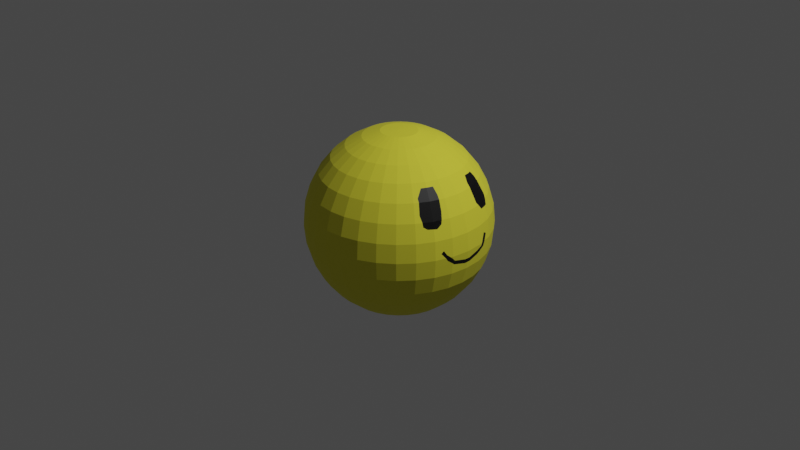 # Source: stressball.blend  (saved by Blender 2.93.21; exported with 4.5.12 LTS)
import bpy
from mathutils import Matrix  # noqa: F401  (used for matrix-valued properties, if any)

bpy.ops.wm.read_factory_settings(use_empty=True)
scene = bpy.context.scene
scene.name = 'Scene'

# ---- collections
col_collection = bpy.data.collections.new('Collection'); scene.collection.children.link(col_collection)

# ---- materials (node trees are filled in below, after node groups)
mat_yello = bpy.data.materials.new('yello')
mat_yello.use_transparent_shadow = False
mat_black = bpy.data.materials.new('black')
mat_black.use_transparent_shadow = False

# ---- material node trees
mat_yello.use_nodes = True; mat_yello.node_tree.nodes.clear()
_N = mat_yello.node_tree.nodes; _L = mat_yello.node_tree.links
n0 = _N.new('ShaderNodeBsdfPrincipled'); n0.name = 'Principled BSDF'; n0.location = (10, 300)
n0.distribution = 'GGX'
n0.subsurface_method = 'BURLEY'
n0.inputs[0].default_value = (0.8, 0.7551, 0.04049, 1.0)
n0.inputs[2].default_value = 0.8605
n0.inputs[3].default_value = 1.45
n0.inputs[27].default_value = (0.0, 0.0, 0.0, 1.0)
n0.inputs[28].default_value = 1.0
n1 = _N.new('ShaderNodeOutputMaterial'); n1.name = 'Material Output'; n1.location = (300, 300)
_L.new(n0.outputs[0], n1.inputs[0])
n1.is_active_output = True
mat_black.use_nodes = True; mat_black.node_tree.nodes.clear()
_N = mat_black.node_tree.nodes; _L = mat_black.node_tree.links
n0 = _N.new('ShaderNodeBsdfPrincipled'); n0.name = 'Principled BSDF'; n0.location = (10, 300)
n0.distribution = 'GGX'
n0.subsurface_method = 'BURLEY'
n0.inputs[0].default_value = (0.008076, 0.008076, 0.008076, 1.0)
n0.inputs[1].default_value = 0.5
n0.inputs[3].default_value = 1.45
n0.inputs[27].default_value = (0.0, 0.0, 0.0, 1.0)
n0.inputs[28].default_value = 1.0
n1 = _N.new('ShaderNodeOutputMaterial'); n1.name = 'Material Output'; n1.location = (300, 300)
_L.new(n0.outputs[0], n1.inputs[0])
n1.is_active_output = True

# ---- world
world_world = bpy.data.worlds.new('World'); scene.world = world_world
world_world.use_nodes = True; world_world.node_tree.nodes.clear()
_N = world_world.node_tree.nodes; _L = world_world.node_tree.links
n0 = _N.new('ShaderNodeOutputWorld'); n0.name = 'World Output'; n0.location = (300, 300)
n1 = _N.new('ShaderNodeBackground'); n1.name = 'Background'; n1.location = (10, 300)
n1.inputs[0].default_value = (0.05088, 0.05088, 0.05088, 1.0)
_L.new(n1.outputs[0], n0.inputs[0])
n0.is_active_output = True
world_world.color = (0.05088, 0.05088, 0.05088)
world_world.use_sun_shadow = False
world_world.sun_shadow_jitter_overblur = 0.0

# ---- cameras
cam_camera = bpy.data.cameras.new('Camera')
cam_camera.clip_end = 100.0
cam_camera.ortho_scale = 7.314

# ---- lights
light_light = bpy.data.lights.new('Light', 'POINT')
light_light.transmission_factor = 0.0
light_light.energy = 1000.0
light_light.shadow_soft_size = 0.1
light_light.shadow_maximum_resolution = 0.006
light_light.use_absolute_resolution = True

# ---- meshes
me_sphere = bpy.data.meshes.new('Sphere')
me_sphere.from_pydata([(6.519e-09, 0.1886, 0.9634), (5.402e-08, 0.3699, 0.9084), (8.289e-08, 0.537, 0.8175), (4.284e-08, 0.6834, 0.6952), (5.96e-08, 0.8036, 0.5462), (8.941e-08, 0.8929, 0.3763), (2.775e-07, 0.9479, 0.1918), (1.173e-07, 0.8036, -0.5462), (5.402e-08, 0.6834, -0.6952), (9.593e-08, 0.537, -0.8175), (0.03679, 0.1849, 0.9634), (0.07216, 0.3628, 0.9084), (0.1048, 0.5266, 0.8175), (0.1333, 0.6703, 0.6952), (0.1568, 0.7882, 0.5462), (0.1742, 0.8758, 0.3763), (0.1849, 0.9297, 0.1918), (0.1886, 0.9479, 7.032e-09), (0.1849, 0.9297, -0.1918), (0.1742, 0.8758, -0.3763), (0.1568, 0.7882, -0.5462), (0.1333, 0.6703, -0.6952), (0.1048, 0.5266, -0.8175), (0.07216, 0.3628, -0.9084), (0.03679, 0.1849, -0.9634), (0.07216, 0.1742, 0.9634), (0.1415, 0.3417, 0.9084), (0.2055, 0.4961, 0.8175), (0.2615, 0.6314, 0.6952), (0.3075, 0.7425, 0.5462), (0.3417, 0.825, 0.3763), (0.3628, 0.8758, 0.1918), (0.3699, 0.8929, 7.079e-09), (0.3628, 0.8758, -0.1918), (0.3417, 0.825, -0.3763), (0.3075, 0.7425, -0.5462), (0.2615, 0.6314, -0.6952), (0.2055, 0.4961, -0.8175), (0.1415, 0.3417, -0.9084), (0.07216, 0.1742, -0.9634), (0.1048, 0.1568, 0.9634), (0.2055, 0.3075, 0.9084), (0.2983, 0.4465, 0.8175), (0.3797, 0.5682, 0.6952), (0.4465, 0.6682, 0.5462), (0.4961, 0.7425, 0.3763), (0.5266, 0.7882, 0.1918), (0.537, 0.8036, 7.079e-09), (0.5266, 0.7882, -0.1918), (0.4961, 0.7425, -0.3763), (0.4465, 0.6682, -0.5462), (0.3797, 0.5682, -0.6952), (0.2983, 0.4465, -0.8175), (0.2055, 0.3075, -0.9084), (0.1048, 0.1568, -0.9634), (0.1333, 0.1333, 0.9634), (0.2615, 0.2615, 0.9084), (0.3797, 0.3797, 0.8175), (0.4833, 0.4833, 0.6952), (0.5682, 0.5682, 0.5462), (0.6314, 0.6314, 0.3763), (0.6703, 0.6703, 0.1918), (0.6834, 0.6834, 7.079e-09), (0.6703, 0.6703, -0.1918), (0.6314, 0.6314, -0.3763), (0.5682, 0.5682, -0.5462), (0.4833, 0.4833, -0.6952), (0.3797, 0.3797, -0.8175), (0.2615, 0.2615, -0.9084), (0.1333, 0.1333, -0.9634), (0.1568, 0.1048, 0.9634), (0.3075, 0.2055, 0.9084), (0.4465, 0.2983, 0.8175), (0.5682, 0.3797, 0.6952), (0.6682, 0.4465, 0.5462), (0.7425, 0.4961, 0.3763), (0.7882, 0.5266, 0.1918), (0.8036, 0.537, 7.079e-09), (0.7882, 0.5266, -0.1918), (0.7425, 0.4961, -0.3763), (0.6682, 0.4465, -0.5462), (0.5682, 0.3797, -0.6952), (0.4465, 0.2983, -0.8175), (0.3075, 0.2055, -0.9084), (0.1568, 0.1048, -0.9634), (0.1742, 0.07216, 0.9634), (0.3417, 0.1415, 0.9084), (0.4961, 0.2055, 0.8175), (0.6314, 0.2615, 0.6952), (0.7425, 0.3075, 0.5462), (0.825, 0.3417, 0.3763), (0.8758, 0.3628, 0.1918), (0.8929, 0.3699, 7.079e-09), (0.8758, 0.3628, -0.1918), (0.825, 0.3417, -0.3763), (0.7425, 0.3075, -0.5462), (0.6314, 0.2615, -0.6952), (0.4961, 0.2055, -0.8175), (0.3417, 0.1415, -0.9084), (0.1742, 0.07216, -0.9634), (0.1849, 0.03679, 0.9634), (0.3628, 0.07216, 0.9084), (0.5266, 0.1048, 0.8175), (0.6703, 0.1333, 0.6952), (0.7882, 0.1568, 0.5462), (0.8758, 0.1742, 0.3763), (0.9297, 0.1849, 0.1918), (0.9479, 0.1886, 7.079e-09), (0.9297, 0.1849, -0.1918), (0.8758, 0.1742, -0.3763), (0.7882, 0.1568, -0.5462), (0.6703, 0.1333, -0.6952), (0.5266, 0.1048, -0.8175), (0.3628, 0.07216, -0.9084), (0.1849, 0.03679, -0.9634), (0.1886, -1.006e-07, 0.9634), (0.3699, -9.983e-08, 0.9084), (0.537, -8.773e-08, 0.8175), (0.6834, -7.469e-08, 0.6952), (0.8036, -3.744e-08, 0.5462), (0.8929, -7.469e-08, 0.3763), (0.9479, -7.841e-08, 0.1918), (0.9665, -1.008e-07, 7.079e-09), (0.9479, -1.399e-07, -0.1918), (0.8929, -1.119e-07, -0.3763), (0.8036, -9.332e-08, -0.5462), (0.6834, -8.959e-08, -0.6952), (0.537, -7.376e-08, -0.8175), (0.3699, -9.145e-08, -0.9084), (0.1886, -8.838e-08, -0.9634), (0.1849, -0.03679, 0.9634), (0.3628, -0.07216, 0.9084), (0.5266, -0.1048, 0.8175), (0.6703, -0.1333, 0.6952), (0.7882, -0.1568, 0.5462), (0.8758, -0.1742, 0.3763), (0.9297, -0.1849, 0.1918), (0.9479, -0.1886, 7.079e-09), (0.9297, -0.1849, -0.1918), (0.8758, -0.1742, -0.3763), (0.7882, -0.1568, -0.5462), (0.6703, -0.1333, -0.6952), (0.5266, -0.1048, -0.8175), (0.3628, -0.07216, -0.9084), (0.1849, -0.03679, -0.9634), (0.1742, -0.07216, 0.9634), (0.3417, -0.1415, 0.9084), (0.4961, -0.2055, 0.8175), (0.6314, -0.2615, 0.6952), (0.7425, -0.3075, 0.5462), (0.825, -0.3417, 0.3763), (0.8758, -0.3628, 0.1918), (0.8929, -0.3699, 7.079e-09), (0.8758, -0.3628, -0.1918), (0.825, -0.3417, -0.3763), (0.7425, -0.3075, -0.5462), (0.6314, -0.2615, -0.6952), (0.4961, -0.2055, -0.8175), (0.3417, -0.1415, -0.9084), (0.1742, -0.07216, -0.9634), (0.1568, -0.1048, 0.9634), (0.3075, -0.2055, 0.9084), (0.4465, -0.2983, 0.8175), (0.5682, -0.3797, 0.6952), (0.6682, -0.4465, 0.5462), (0.7425, -0.4961, 0.3763), (0.7882, -0.5266, 0.1918), (0.8036, -0.537, 7.079e-09), (0.7882, -0.5266, -0.1918), (0.7425, -0.4961, -0.3763), (0.6682, -0.4465, -0.5462), (0.5682, -0.3797, -0.6952), (0.4465, -0.2983, -0.8175), (0.3075, -0.2055, -0.9084), (0.1568, -0.1048, -0.9634), (0.1333, -0.1333, 0.9634), (0.2615, -0.2615, 0.9084), (0.3797, -0.3797, 0.8175), (0.4833, -0.4833, 0.6952), (0.5682, -0.5682, 0.5462), (0.6314, -0.6314, 0.3763), (0.6703, -0.6703, 0.1918), (0.6834, -0.6834, 7.079e-09), (0.6703, -0.6703, -0.1918), (0.6314, -0.6314, -0.3763), (0.5682, -0.5682, -0.5462), (0.4833, -0.4833, -0.6952), (0.3797, -0.3797, -0.8175), (0.2615, -0.2615, -0.9084), (0.1333, -0.1333, -0.9634), (0.1048, -0.1568, 0.9634), (0.2055, -0.3075, 0.9084), (0.2983, -0.4465, 0.8175), (0.3797, -0.5682, 0.6952), (0.4465, -0.6682, 0.5462), (0.4961, -0.7425, 0.3763), (0.5266, -0.7882, 0.1918), (0.537, -0.8036, 7.079e-09), (0.5266, -0.7882, -0.1918), (0.4961, -0.7425, -0.3763), (0.4465, -0.6682, -0.5462), (0.3797, -0.5682, -0.6952), (0.2983, -0.4465, -0.8175), (0.2055, -0.3075, -0.9084), (0.1048, -0.1568, -0.9634), (0.07216, -0.1742, 0.9634), (0.1415, -0.3417, 0.9084), (0.2055, -0.4961, 0.8175), (0.2615, -0.6314, 0.6952), (0.3075, -0.7425, 0.5462), (0.3417, -0.825, 0.3763), (0.3628, -0.8758, 0.1918), (0.3699, -0.8929, 7.079e-09), (0.3628, -0.8758, -0.1918), (0.3417, -0.825, -0.3763), (0.3075, -0.7425, -0.5462), (0.2615, -0.6314, -0.6952), (0.2055, -0.4961, -0.8175), (0.1415, -0.3417, -0.9084), (0.07216, -0.1742, -0.9634), (0.03679, -0.1849, 0.9634), (0.07216, -0.3628, 0.9084), (0.1048, -0.5266, 0.8175), (0.1333, -0.6703, 0.6952), (0.1568, -0.7882, 0.5462), (0.1742, -0.8758, 0.3763), (0.1849, -0.9297, 0.1918), (0.1886, -0.9479, 7.079e-09), (0.1849, -0.9297, -0.1918), (0.1742, -0.8758, -0.3763), (0.1568, -0.7882, -0.5462), (0.1333, -0.6703, -0.6952), (0.1048, -0.5266, -0.8175), (0.07216, -0.3628, -0.9084), (0.03679, -0.1849, -0.9634), (-3.016e-08, -0.1886, 0.9634), (-3.009e-08, -0.3699, 0.9084), (-6.811e-09, -0.537, 0.8175), (-1.147e-08, -0.6834, 0.6952), (2.392e-08, -0.8036, 0.5462), (-2.078e-08, -0.8929, 0.3763), (-9.901e-08, -0.9479, 0.1918), (-1.065e-07, -0.9665, 7.079e-09), (-1.549e-07, -0.9479, -0.1918), (-6.735e-08, -0.8929, -0.3763), (-3.568e-08, -0.8036, -0.5462), (-2.451e-08, -0.6834, -0.6952), (6.398e-10, -0.537, -0.8175), (-1.799e-08, -0.3699, -0.9084), (5.762e-09, -0.1886, -0.9634), (-0.03679, -0.1849, 0.9634), (-0.07216, -0.3628, 0.9084), (-0.1048, -0.5266, 0.8175), (-0.1333, -0.6703, 0.6952), (-0.1568, -0.7882, 0.5462), (-0.1742, -0.8758, 0.3763), (-0.1849, -0.9297, 0.1918), (-0.1886, -0.9479, 7.079e-09), (-0.1849, -0.9297, -0.1918), (-0.1742, -0.8758, -0.3763), (-0.1568, -0.7882, -0.5462), (-0.1333, -0.6703, -0.6952), (-0.1048, -0.5266, -0.8175), (-0.07216, -0.3628, -0.9084), (-0.03679, -0.1849, -0.9634), (-0.07216, -0.1742, 0.9634), (-0.1415, -0.3417, 0.9084), (-0.2055, -0.4961, 0.8175), (-0.2615, -0.6314, 0.6952), (-0.3075, -0.7425, 0.5462), (-0.3417, -0.825, 0.3763), (-0.3628, -0.8758, 0.1918), (-0.3699, -0.8929, 7.079e-09), (-0.3628, -0.8758, -0.1918), (-0.3417, -0.825, -0.3763), (-0.3075, -0.7425, -0.5462), (-0.2615, -0.6314, -0.6952), (-0.2055, -0.4961, -0.8175), (-0.1415, -0.3417, -0.9084), (-0.07216, -0.1742, -0.9634), (-0.1048, -0.1568, 0.9634), (-0.2055, -0.3075, 0.9084), (-0.2983, -0.4465, 0.8175), (-0.3797, -0.5682, 0.6952), (-0.4465, -0.6682, 0.5462), (-0.4961, -0.7425, 0.3763), (-0.5266, -0.7882, 0.1918), (-0.537, -0.8036, 7.079e-09), (-0.5266, -0.7882, -0.1918), (-0.4961, -0.7425, -0.3763), (-0.4465, -0.6682, -0.5462), (-0.3797, -0.5682, -0.6952), (-0.2983, -0.4465, -0.8175), (-0.2055, -0.3075, -0.9084), (-0.1048, -0.1568, -0.9634), (-0.1333, -0.1333, 0.9634), (-0.2615, -0.2615, 0.9084), (-0.3797, -0.3797, 0.8175), (-0.4833, -0.4833, 0.6952), (-0.5682, -0.5682, 0.5462), (-0.6314, -0.6314, 0.3763), (-0.6703, -0.6703, 0.1918), (-0.6834, -0.6834, 7.079e-09), (-0.6703, -0.6703, -0.1918), (-0.6314, -0.6314, -0.3763), (-0.5682, -0.5682, -0.5462), (-0.4833, -0.4833, -0.6952), (-0.3797, -0.3797, -0.8175), (-0.2615, -0.2615, -0.9084), (-0.1333, -0.1333, -0.9634), (-0.1568, -0.1048, 0.9634), (-0.3075, -0.2055, 0.9084), (-0.4465, -0.2983, 0.8175), (-0.5682, -0.3797, 0.6952), (-0.6682, -0.4465, 0.5462), (-0.7425, -0.4961, 0.3763), (-0.7882, -0.5266, 0.1918), (-0.8036, -0.537, 7.079e-09), (-0.7882, -0.5266, -0.1918), (-0.7425, -0.4961, -0.3763), (-0.6682, -0.4465, -0.5462), (-0.5682, -0.3797, -0.6952), (-0.4465, -0.2983, -0.8175), (-0.3075, -0.2055, -0.9084), (-0.1568, -0.1048, -0.9634), (6.924e-08, -6.05e-08, 0.97), (-0.1742, -0.07216, 0.9634), (-0.3417, -0.1415, 0.9084), (-0.4961, -0.2055, 0.8175), (-0.6314, -0.2615, 0.6952), (-0.7425, -0.3075, 0.5462), (-0.825, -0.3417, 0.3763), (-0.8758, -0.3628, 0.1918), (-0.8929, -0.3699, 7.079e-09), (-0.8758, -0.3628, -0.1918), (-0.825, -0.3417, -0.3763), (-0.7425, -0.3075, -0.5462), (-0.6314, -0.2615, -0.6952), (-0.4961, -0.2055, -0.8175), (-0.3417, -0.1415, -0.9084), (-0.1742, -0.07216, -0.9634), (-0.1849, -0.03679, 0.9634), (-0.3628, -0.07216, 0.9084), (-0.5266, -0.1048, 0.8175), (-0.6703, -0.1333, 0.6952), (-0.7882, -0.1568, 0.5462), (-0.8758, -0.1742, 0.3763), (-0.9297, -0.1849, 0.1918), (-0.9479, -0.1886, 7.079e-09), (-0.9297, -0.1849, -0.1918), (-0.8758, -0.1742, -0.3763), (-0.7882, -0.1568, -0.5462), (-0.6703, -0.1333, -0.6952), (-0.5266, -0.1048, -0.8175), (-0.3628, -0.07216, -0.9084), (-0.1849, -0.03679, -0.9634), (-0.1886, -7.776e-08, 0.9634), (-0.3699, -4.395e-08, 0.9084), (-0.537, -5.327e-08, 0.8175), (-0.6834, -2.626e-08, 0.6952), (-0.8036, -4.116e-08, 0.5462), (-0.8929, 1.099e-08, 0.3763), (-0.9479, 1.526e-07, 0.1918), (-0.9665, 1.507e-07, 7.079e-09), (-0.9479, 1.824e-07, -0.1918), (-0.8929, 4.638e-08, -0.3763), (-0.8036, -3.908e-09, -0.5462), (-0.6834, -2.253e-08, -0.6952), (-0.537, -5.699e-08, -0.8175), (-0.3699, -4.395e-08, -0.9084), (-0.1886, -7.305e-08, -0.9634), (-0.1849, 0.03679, 0.9634), (-0.3628, 0.07216, 0.9084), (-0.5266, 0.1048, 0.8175), (-0.6703, 0.1333, 0.6952), (-0.7882, 0.1568, 0.5462), (-0.8758, 0.1742, 0.3763), (-0.9297, 0.1849, 0.1918), (-0.9479, 0.1886, 7.079e-09), (-0.9297, 0.1849, -0.1918), (-0.8758, 0.1742, -0.3763), (-0.7882, 0.1568, -0.5462), (-0.6703, 0.1333, -0.6952), (-0.5266, 0.1048, -0.8175), (-0.3628, 0.07216, -0.9084), (-0.1849, 0.03679, -0.9634), (-0.1742, 0.07216, 0.9634), (-0.3417, 0.1415, 0.9084), (-0.4961, 0.2055, 0.8175), (-0.6314, 0.2615, 0.6952), (-0.7425, 0.3075, 0.5462), (-0.825, 0.3417, 0.3763), (-0.8758, 0.3628, 0.1918), (-0.8929, 0.3699, 7.079e-09), (-0.8758, 0.3628, -0.1918), (-0.825, 0.3417, -0.3763), (-0.7425, 0.3075, -0.5462), (-0.6314, 0.2615, -0.6952), (-0.4961, 0.2055, -0.8175), (-0.3417, 0.1415, -0.9084), (-0.1742, 0.07216, -0.9634), (-0.1568, 0.1048, 0.9634), (-0.3075, 0.2055, 0.9084), (-0.4465, 0.2983, 0.8175), (-0.5682, 0.3797, 0.6952), (-0.6682, 0.4465, 0.5462), (-0.7425, 0.4961, 0.3763), (-0.7882, 0.5266, 0.1918), (-0.8036, 0.537, 7.079e-09), (-0.7882, 0.5266, -0.1918), (-0.7425, 0.4961, -0.3763), (-0.6682, 0.4465, -0.5462), (-0.5682, 0.3797, -0.6952), (-0.4465, 0.2983, -0.8175), (-0.3075, 0.2055, -0.9084), (-0.1568, 0.1048, -0.9634), (-0.1333, 0.1333, 0.9634), (-0.2615, 0.2615, 0.9084), (-0.3797, 0.3797, 0.8175), (-0.4833, 0.4833, 0.6952), (-0.5682, 0.5682, 0.5462), (-0.6314, 0.6314, 0.3763), (-0.6703, 0.6703, 0.1918), (-0.6834, 0.6834, 7.079e-09), (-0.6703, 0.6703, -0.1918), (-0.6314, 0.6314, -0.3763), (-0.5682, 0.5682, -0.5462), (-0.4833, 0.4833, -0.6952), (-0.3797, 0.3797, -0.8175), (-0.2615, 0.2615, -0.9084), (-0.1333, 0.1333, -0.9634), (-0.1048, 0.1568, 0.9634), (-0.2055, 0.3075, 0.9084), (-0.2983, 0.4465, 0.8175), (-0.3797, 0.5682, 0.6952), (-0.4465, 0.6682, 0.5462), (-0.4961, 0.7425, 0.3763), (-0.5266, 0.7882, 0.1918), (-0.537, 0.8036, 7.079e-09), (-0.5266, 0.7882, -0.1918), (-0.4961, 0.7425, -0.3763), (-0.4465, 0.6682, -0.5462), (-0.3797, 0.5682, -0.6952), (-0.2983, 0.4465, -0.8175), (-0.2055, 0.3075, -0.9084), (-0.1048, 0.1568, -0.9634), (-0.07216, 0.1742, 0.9634), (-0.1415, 0.3417, 0.9084), (-0.2055, 0.4961, 0.8175), (-0.2615, 0.6314, 0.6952), (-0.3075, 0.7425, 0.5462), (-0.3417, 0.825, 0.3763), (-0.3628, 0.8758, 0.1918), (-0.3699, 0.8929, 7.079e-09), (-0.3628, 0.8758, -0.1918), (-0.3417, 0.825, -0.3763), (-0.3075, 0.7425, -0.5462), (-0.2615, 0.6314, -0.6952), (-0.2055, 0.4961, -0.8175), (-0.1415, 0.3417, -0.9084), (-0.07216, 0.1742, -0.9634), (-0.03679, 0.1849, 0.9634), (-0.07216, 0.3628, 0.9084), (-0.1048, 0.5266, 0.8175), (-0.1333, 0.6703, 0.6952), (-0.1568, 0.7882, 0.5462), (-0.1742, 0.8758, 0.3763), (-0.1849, 0.9297, 0.1918), (-0.1886, 0.9479, 7.032e-09), (-0.1849, 0.9297, -0.1918), (-0.1742, 0.8758, -0.3763), (-0.1568, 0.7882, -0.5462), (-0.1333, 0.6703, -0.6952), (-0.1048, 0.5266, -0.8175), (-0.07216, 0.3628, -0.9084), (-0.03679, 0.1849, -0.9634), (1.487e-07, 0.9665, 6.722e-09), (2.605e-07, 0.9479, -0.1918), (1.059e-07, 0.8929, -0.3763), (3.696e-08, 0.3699, -0.9084), (3.65e-08, 0.1886, -0.9634), (4.959e-08, -8.324e-08, -0.97), (0.8515, -0.2543, 0.3763), (0.8443, -0.3497, 0.3062), (0.6921, -0.4018, 0.5462), (0.7713, -0.2124, 0.5462), (0.7755, -0.4342, 0.3763), (0.6636, -0.2749, 0.6521), (0.8558, -0.3167, 0.3014), (0.8594, -0.2678, 0.3375), (0.8204, -0.2309, 0.4461), (0.7379, -0.4358, 0.4383), (0.6841, -0.2107, 0.6508), (0.7427, -0.2068, 0.5824), (0.6379, -0.3248, 0.6509), (0.6684, -0.3936, 0.5771), (0.7884, -0.4358, 0.3355), (0.815, -0.4023, 0.3097), (0.6745, 0.2794, 0.6375), (0.7115, 0.3654, 0.5462), (0.7955, 0.3968, 0.3763), (0.8578, 0.2335, 0.3763), (0.8402, 0.348, 0.3211), (0.7765, 0.1953, 0.5462), (0.8501, 0.2125, 0.4021), (0.7696, 0.4063, 0.4114), (0.6782, 0.3535, 0.5898), (0.6543, 0.3226, 0.6342), (0.6924, 0.2114, 0.6407), (0.745, 0.1912, 0.5853), (0.8618, 0.2777, 0.3201), (0.8212, 0.3849, 0.319), (0.9383, 0.2205, 7.079e-09), (0.9221, 0.2738, 7.079e-09), (0.9252, -0.2635, 7.079e-09), (0.9407, -0.2123, 7.079e-09), (0.9458, -0.1881, -0.02281), (0.9408, -0.1871, -0.07526), (0.9451, 0.188, -0.03002), (0.9408, 0.1871, -0.07512), (0.9587, -1.171e-07, -0.08021), (0.9546, -1.259e-07, -0.123), (0.9387, 0.2117, -0.02227), (0.9226, 0.2558, -0.04973), (0.9456, -0.1601, -0.05326), (0.9556, -0.03012, -0.08174), (0.9513, -0.03022, -0.1263), (0.9409, -0.17, -0.09193), (0.9154, 0.2658, 0.09059), (0.9055, 0.306, 0.06793), (0.9557, 0.02874, -0.08211), (0.9475, 0.1392, -0.05444), (0.9425, 0.1502, -0.0956), (0.9507, 0.03696, -0.1254), (0.9283, -0.2424, -0.03318), (0.9121, -0.2802, 0.08013), (0.9265, -0.2491, 0.03028), (0.9061, -0.3081, 0.05547)], [], [(9, 8, 21, 22), (5, 4, 14, 15), (479, 9, 22, 23), (6, 5, 15, 16), (480, 479, 23, 24), (476, 6, 16, 17), (0, 325, 10), (481, 480, 24), (477, 476, 17, 18), (1, 0, 10, 11), (478, 477, 18, 19), (2, 1, 11, 12), (7, 478, 19, 20), (3, 2, 12, 13), (8, 7, 20, 21), (4, 3, 13, 14), (13, 12, 27, 28), (21, 20, 35, 36), (14, 13, 28, 29), (22, 21, 36, 37), (15, 14, 29, 30), (23, 22, 37, 38), (16, 15, 30, 31), (24, 23, 38, 39), (17, 16, 31, 32), (10, 325, 25), (481, 24, 39), (18, 17, 32, 33), (11, 10, 25, 26), (19, 18, 33, 34), (12, 11, 26, 27), (20, 19, 34, 35), (32, 31, 46, 47), (25, 325, 40), (481, 39, 54), (33, 32, 47, 48), (26, 25, 40, 41), (34, 33, 48, 49), (27, 26, 41, 42), (35, 34, 49, 50), (28, 27, 42, 43), (36, 35, 50, 51), (29, 28, 43, 44), (37, 36, 51, 52), (30, 29, 44, 45), (38, 37, 52, 53), (31, 30, 45, 46), (39, 38, 53, 54), (51, 50, 65, 66), (44, 43, 58, 59), (52, 51, 66, 67), (45, 44, 59, 60), (53, 52, 67, 68), (46, 45, 60, 61), (54, 53, 68, 69), (47, 46, 61, 62), (40, 325, 55), (481, 54, 69), (48, 47, 62, 63), (41, 40, 55, 56), (49, 48, 63, 64), (42, 41, 56, 57), (50, 49, 64, 65), (43, 42, 57, 58), (481, 69, 84), (63, 62, 77, 78), (56, 55, 70, 71), (64, 63, 78, 79), (57, 56, 71, 72), (65, 64, 79, 80), (58, 57, 72, 73), (66, 65, 80, 81), (59, 58, 73, 74), (67, 66, 81, 82), (60, 59, 74, 75), (68, 67, 82, 83), (61, 60, 75, 76), (69, 68, 83, 84), (62, 61, 76, 77), (55, 325, 70), (82, 81, 96, 97), (75, 74, 499, 505, 500), (83, 82, 97, 98), (76, 75, 500, 511, 502, 91), (84, 83, 98, 99), (77, 76, 91, 92), (70, 325, 85), (481, 84, 99), (78, 77, 92, 93), (71, 70, 85, 86), (79, 78, 93, 94), (72, 71, 86, 87), (80, 79, 94, 95), (73, 72, 87, 88), (81, 80, 95, 96), (74, 73, 88, 498, 507, 506, 499), (86, 85, 100, 101), (94, 93, 108, 109), (87, 86, 101, 102), (95, 94, 109, 110), (88, 87, 102, 103), (96, 95, 110, 111), (89, 498, 508, 509, 503), (97, 96, 111, 112), (90, 89, 503, 504, 501), (98, 97, 112, 113), (91, 502, 510, 501, 105, 106), (99, 98, 113, 114), (92, 91, 106, 107, 512, 528, 529, 513), (85, 325, 100), (481, 99, 114), (93, 92, 513, 523, 519, 108), (105, 104, 119, 120), (113, 112, 127, 128), (106, 105, 120, 121), (114, 113, 128, 129), (107, 106, 121, 122), (100, 325, 115), (481, 114, 129), (108, 519, 532, 533, 521, 123), (101, 100, 115, 116), (109, 108, 123, 124), (102, 101, 116, 117), (110, 109, 124, 125), (103, 102, 117, 118), (111, 110, 125, 126), (104, 103, 118, 119), (112, 111, 126, 127), (124, 123, 138, 139), (117, 116, 131, 132), (125, 124, 139, 140), (118, 117, 132, 133), (126, 125, 140, 141), (119, 118, 133, 134), (127, 126, 141, 142), (120, 119, 134, 135), (128, 127, 142, 143), (121, 120, 135, 136), (129, 128, 143, 144), (122, 121, 136, 137), (115, 325, 130), (481, 129, 144), (123, 521, 526, 527, 517, 138), (116, 115, 130, 131), (143, 142, 157, 158), (136, 135, 482, 489, 488, 483, 151), (144, 143, 158, 159), (137, 136, 151, 152, 514, 537, 535, 536, 515), (130, 325, 145), (481, 144, 159), (138, 517, 534, 514, 152, 153), (131, 130, 145, 146), (139, 138, 153, 154), (132, 131, 146, 147), (140, 139, 154, 155), (133, 132, 147, 148), (141, 140, 155, 156), (134, 133, 148, 487, 492, 493, 485), (142, 141, 156, 157), (135, 134, 485, 490, 482), (147, 146, 161, 162), (155, 154, 169, 170), (148, 147, 162, 163), (156, 155, 170, 171), (149, 487, 494, 495, 484), (157, 156, 171, 172), (150, 149, 484, 491, 486), (158, 157, 172, 173), (151, 483, 497, 496, 486, 165, 166), (159, 158, 173, 174), (152, 151, 166, 167), (145, 325, 160), (481, 159, 174), (153, 152, 167, 168), (146, 145, 160, 161), (154, 153, 168, 169), (166, 165, 180, 181), (174, 173, 188, 189), (167, 166, 181, 182), (160, 325, 175), (481, 174, 189), (168, 167, 182, 183), (161, 160, 175, 176), (169, 168, 183, 184), (162, 161, 176, 177), (170, 169, 184, 185), (163, 162, 177, 178), (171, 170, 185, 186), (164, 163, 178, 179), (172, 171, 186, 187), (165, 164, 179, 180), (173, 172, 187, 188), (185, 184, 199, 200), (178, 177, 192, 193), (186, 185, 200, 201), (179, 178, 193, 194), (187, 186, 201, 202), (180, 179, 194, 195), (188, 187, 202, 203), (181, 180, 195, 196), (189, 188, 203, 204), (182, 181, 196, 197), (175, 325, 190), (481, 189, 204), (183, 182, 197, 198), (176, 175, 190, 191), (184, 183, 198, 199), (177, 176, 191, 192), (204, 203, 218, 219), (197, 196, 211, 212), (190, 325, 205), (481, 204, 219), (198, 197, 212, 213), (191, 190, 205, 206), (199, 198, 213, 214), (192, 191, 206, 207), (200, 199, 214, 215), (193, 192, 207, 208), (201, 200, 215, 216), (194, 193, 208, 209), (202, 201, 216, 217), (195, 194, 209, 210), (203, 202, 217, 218), (196, 195, 210, 211), (216, 215, 230, 231), (209, 208, 223, 224), (217, 216, 231, 232), (210, 209, 224, 225), (218, 217, 232, 233), (211, 210, 225, 226), (219, 218, 233, 234), (212, 211, 226, 227), (205, 325, 220), (481, 219, 234), (213, 212, 227, 228), (206, 205, 220, 221), (214, 213, 228, 229), (207, 206, 221, 222), (215, 214, 229, 230), (208, 207, 222, 223), (220, 325, 235), (481, 234, 249), (228, 227, 242, 243), (221, 220, 235, 236), (229, 228, 243, 244), (222, 221, 236, 237), (230, 229, 244, 245), (223, 222, 237, 238), (231, 230, 245, 246), (224, 223, 238, 239), (232, 231, 246, 247), (225, 224, 239, 240), (233, 232, 247, 248), (226, 225, 240, 241), (234, 233, 248, 249), (227, 226, 241, 242), (239, 238, 253, 254), (247, 246, 261, 262), (240, 239, 254, 255), (248, 247, 262, 263), (241, 240, 255, 256), (249, 248, 263, 264), (242, 241, 256, 257), (235, 325, 250), (481, 249, 264), (243, 242, 257, 258), (236, 235, 250, 251), (244, 243, 258, 259), (237, 236, 251, 252), (245, 244, 259, 260), (238, 237, 252, 253), (246, 245, 260, 261), (258, 257, 272, 273), (251, 250, 265, 266), (259, 258, 273, 274), (252, 251, 266, 267), (260, 259, 274, 275), (253, 252, 267, 268), (261, 260, 275, 276), (254, 253, 268, 269), (262, 261, 276, 277), (255, 254, 269, 270), (263, 262, 277, 278), (256, 255, 270, 271), (264, 263, 278, 279), (257, 256, 271, 272), (250, 325, 265), (481, 264, 279), (277, 276, 291, 292), (270, 269, 284, 285), (278, 277, 292, 293), (271, 270, 285, 286), (279, 278, 293, 294), (272, 271, 286, 287), (265, 325, 280), (481, 279, 294), (273, 272, 287, 288), (266, 265, 280, 281), (274, 273, 288, 289), (267, 266, 281, 282), (275, 274, 289, 290), (268, 267, 282, 283), (276, 275, 290, 291), (269, 268, 283, 284), (281, 280, 295, 296), (289, 288, 303, 304), (282, 281, 296, 297), (290, 289, 304, 305), (283, 282, 297, 298), (291, 290, 305, 306), (284, 283, 298, 299), (292, 291, 306, 307), (285, 284, 299, 300), (293, 292, 307, 308), (286, 285, 300, 301), (294, 293, 308, 309), (287, 286, 301, 302), (280, 325, 295), (481, 294, 309), (288, 287, 302, 303), (300, 299, 314, 315), (308, 307, 322, 323), (301, 300, 315, 316), (309, 308, 323, 324), (302, 301, 316, 317), (295, 325, 310), (481, 309, 324), (303, 302, 317, 318), (296, 295, 310, 311), (304, 303, 318, 319), (297, 296, 311, 312), (305, 304, 319, 320), (298, 297, 312, 313), (306, 305, 320, 321), (299, 298, 313, 314), (307, 306, 321, 322), (319, 318, 334, 335), (312, 311, 327, 328), (320, 319, 335, 336), (313, 312, 328, 329), (321, 320, 336, 337), (314, 313, 329, 330), (322, 321, 337, 338), (315, 314, 330, 331), (323, 322, 338, 339), (316, 315, 331, 332), (324, 323, 339, 340), (317, 316, 332, 333), (310, 325, 326), (481, 324, 340), (318, 317, 333, 334), (311, 310, 326, 327), (339, 338, 353, 354), (332, 331, 346, 347), (340, 339, 354, 355), (333, 332, 347, 348), (326, 325, 341), (481, 340, 355), (334, 333, 348, 349), (327, 326, 341, 342), (335, 334, 349, 350), (328, 327, 342, 343), (336, 335, 350, 351), (329, 328, 343, 344), (337, 336, 351, 352), (330, 329, 344, 345), (338, 337, 352, 353), (331, 330, 345, 346), (351, 350, 365, 366), (344, 343, 358, 359), (352, 351, 366, 367), (345, 344, 359, 360), (353, 352, 367, 368), (346, 345, 360, 361), (354, 353, 368, 369), (347, 346, 361, 362), (355, 354, 369, 370), (348, 347, 362, 363), (341, 325, 356), (481, 355, 370), (349, 348, 363, 364), (342, 341, 356, 357), (350, 349, 364, 365), (343, 342, 357, 358), (370, 369, 384, 385), (363, 362, 377, 378), (356, 325, 371), (481, 370, 385), (364, 363, 378, 379), (357, 356, 371, 372), (365, 364, 379, 380), (358, 357, 372, 373), (366, 365, 380, 381), (359, 358, 373, 374), (367, 366, 381, 382), (360, 359, 374, 375), (368, 367, 382, 383), (361, 360, 375, 376), (369, 368, 383, 384), (362, 361, 376, 377), (374, 373, 388, 389), (382, 381, 396, 397), (375, 374, 389, 390), (383, 382, 397, 398), (376, 375, 390, 391), (384, 383, 398, 399), (377, 376, 391, 392), (385, 384, 399, 400), (378, 377, 392, 393), (371, 325, 386), (481, 385, 400), (379, 378, 393, 394), (372, 371, 386, 387), (380, 379, 394, 395), (373, 372, 387, 388), (381, 380, 395, 396), (393, 392, 407, 408), (386, 325, 401), (481, 400, 415), (394, 393, 408, 409), (387, 386, 401, 402), (395, 394, 409, 410), (388, 387, 402, 403), (396, 395, 410, 411), (389, 388, 403, 404), (397, 396, 411, 412), (390, 389, 404, 405), (398, 397, 412, 413), (391, 390, 405, 406), (399, 398, 413, 414), (392, 391, 406, 407), (400, 399, 414, 415), (412, 411, 426, 427), (405, 404, 419, 420), (413, 412, 427, 428), (406, 405, 420, 421), (414, 413, 428, 429), (407, 406, 421, 422), (415, 414, 429, 430), (408, 407, 422, 423), (401, 325, 416), (481, 415, 430), (409, 408, 423, 424), (402, 401, 416, 417), (410, 409, 424, 425), (403, 402, 417, 418), (411, 410, 425, 426), (404, 403, 418, 419), (416, 325, 431), (481, 430, 445), (424, 423, 438, 439), (417, 416, 431, 432), (425, 424, 439, 440), (418, 417, 432, 433), (426, 425, 440, 441), (419, 418, 433, 434), (427, 426, 441, 442), (420, 419, 434, 435), (428, 427, 442, 443), (421, 420, 435, 436), (429, 428, 443, 444), (422, 421, 436, 437), (430, 429, 444, 445), (423, 422, 437, 438), (435, 434, 449, 450), (443, 442, 457, 458), (436, 435, 450, 451), (444, 443, 458, 459), (437, 436, 451, 452), (445, 444, 459, 460), (438, 437, 452, 453), (431, 325, 446), (481, 445, 460), (439, 438, 453, 454), (432, 431, 446, 447), (440, 439, 454, 455), (433, 432, 447, 448), (441, 440, 455, 456), (434, 433, 448, 449), (442, 441, 456, 457), (454, 453, 468, 469), (447, 446, 461, 462), (455, 454, 469, 470), (448, 447, 462, 463), (456, 455, 470, 471), (449, 448, 463, 464), (457, 456, 471, 472), (450, 449, 464, 465), (458, 457, 472, 473), (451, 450, 465, 466), (459, 458, 473, 474), (452, 451, 466, 467), (460, 459, 474, 475), (453, 452, 467, 468), (446, 325, 461), (481, 460, 475), (473, 472, 8, 9), (466, 465, 4, 5), (474, 473, 9, 479), (467, 466, 5, 6), (475, 474, 479, 480), (468, 467, 6, 476), (461, 325, 0), (481, 475, 480), (469, 468, 476, 477), (462, 461, 0, 1), (470, 469, 477, 478), (463, 462, 1, 2), (471, 470, 478, 7), (464, 463, 2, 3), (472, 471, 7, 8), (465, 464, 3, 4), (483, 488, 489, 482, 150), (482, 490, 485, 149, 150), (486, 491, 484, 164, 165), (485, 493, 492, 487, 149), (484, 495, 494, 487, 148, 163, 164), (486, 496, 497, 483, 150), (501, 504, 503, 104, 105), (500, 505, 499, 89, 90), (499, 506, 507, 498, 89), (503, 509, 508, 498, 88, 103, 104), (501, 510, 502, 90), (502, 511, 500, 90), (519, 523, 513, 512, 522, 518), (518, 522, 512, 107), (517, 527, 526, 521, 520, 525, 524, 516), (516, 524, 525, 520, 122, 137), (513, 529, 528, 512), (521, 533, 532, 519, 518, 531, 530, 520), (520, 530, 531, 518, 107, 122), (514, 534, 517, 516, 515), (515, 516, 137), (515, 536, 535, 537, 514)])
me_sphere.polygons.foreach_set('material_index', [0, 0, 0, 0, 0, 0, 0, 0, 0, 0, 0, 0, 0, 0, 0, 0, 0, 0, 0, 0, 0, 0, 0, 0, 0, 0, 0, 0, 0, 0, 0, 0, 0, 0, 0, 0, 0, 0, 0, 0, 0, 0, 0, 0, 0, 0, 0, 0, 0, 0, 0, 0, 0, 0, 0, 0, 0, 0, 0, 0, 0, 0, 0, 0, 0, 0, 0, 0, 0, 0, 0, 0, 0, 0, 0, 0, 0, 0, 0, 0, 0, 0, 0, 0, 0, 0, 0, 0, 0, 0, 0, 0, 0, 0, 0, 0, 0, 0, 0, 0, 0, 0, 1, 0, 1, 0, 0, 0, 0, 0, 0, 0, 0, 0, 0, 0, 0, 0, 0, 0, 0, 0, 0, 0, 0, 0, 0, 0, 0, 0, 0, 0, 0, 0, 0, 0, 0, 0, 0, 0, 0, 0, 0, 0, 0, 0, 0, 0, 0, 0, 0, 0, 0, 0, 0, 0, 0, 0, 0, 0, 0, 0, 0, 0, 1, 0, 1, 0, 0, 0, 0, 0, 0, 0, 0, 0, 0, 0, 0, 0, 0, 0, 0, 0, 0, 0, 0, 0, 0, 0, 0, 0, 0, 0, 0, 0, 0, 0, 0, 0, 0, 0, 0, 0, 0, 0, 0, 0, 0, 0, 0, 0, 0, 0, 0, 0, 0, 0, 0, 0, 0, 0, 0, 0, 0, 0, 0, 0, 0, 0, 0, 0, 0, 0, 0, 0, 0, 0, 0, 0, 0, 0, 0, 0, 0, 0, 0, 0, 0, 0, 0, 0, 0, 0, 0, 0, 0, 0, 0, 0, 0, 0, 0, 0, 0, 0, 0, 0, 0, 0, 0, 0, 0, 0, 0, 0, 0, 0, 0, 0, 0, 0, 0, 0, 0, 0, 0, 0, 0, 0, 0, 0, 0, 0, 0, 0, 0, 0, 0, 0, 0, 0, 0, 0, 0, 0, 0, 0, 0, 0, 0, 0, 0, 0, 0, 0, 0, 0, 0, 0, 0, 0, 0, 0, 0, 0, 0, 0, 0, 0, 0, 0, 0, 0, 0, 0, 0, 0, 0, 0, 0, 0, 0, 0, 0, 0, 0, 0, 0, 0, 0, 0, 0, 0, 0, 0, 0, 0, 0, 0, 0, 0, 0, 0, 0, 0, 0, 0, 0, 0, 0, 0, 0, 0, 0, 0, 0, 0, 0, 0, 0, 0, 0, 0, 0, 0, 0, 0, 0, 0, 0, 0, 0, 0, 0, 0, 0, 0, 0, 0, 0, 0, 0, 0, 0, 0, 0, 0, 0, 0, 0, 0, 0, 0, 0, 0, 0, 0, 0, 0, 0, 0, 0, 0, 0, 0, 0, 0, 0, 0, 0, 0, 0, 0, 0, 0, 0, 0, 0, 0, 0, 0, 0, 0, 0, 0, 0, 0, 0, 0, 0, 0, 0, 0, 0, 0, 0, 0, 0, 0, 0, 0, 0, 0, 0, 0, 0, 0, 0, 0, 0, 0, 0, 0, 0, 0, 0, 0, 0, 0, 0, 0, 0, 0, 0, 0, 0, 0, 0, 0, 0, 0, 0, 0, 0, 0, 0, 0, 0, 0, 0, 0, 0, 0, 0, 0, 0, 0, 0, 0, 0, 0, 1, 1, 0, 1, 0, 1, 0, 1, 1, 0, 1, 1, 1, 0, 1, 0, 1, 1, 0, 1, 0, 1])
_uv = me_sphere.uv_layers.new(name='UVMap')
_uv.uv.foreach_set('vector', [0.75, 0.1875, 0.75, 0.25, 0.7188, 0.25, 0.7188, 0.1875, 0.75, 0.625, 0.75, 0.6875, 0.7188, 0.6875, 0.7188, 0.625, 0.75, 0.125, 0.75, 0.1875, 0.7188, 0.1875, 0.7188, 0.125, 0.75, 0.5625, 0.75, 0.625, 0.7188, 0.625, 0.7188, 0.5625, 0.75, 0.0625, 0.75, 0.125, 0.7188, 0.125, 0.7188, 0.0625, 0.75, 0.5, 0.75, 0.5625, 0.7188, 0.5625, 0.7188, 0.5, 0.75, 0.9375, 0.7344, 1.0, 0.7188, 0.9375, 0.7344, 0.0, 0.75, 0.0625, 0.7188, 0.0625, 0.75, 0.4375, 0.75, 0.5, 0.7188, 0.5, 0.7188, 0.4375, 0.75, 0.875, 0.75, 0.9375, 0.7188, 0.9375, 0.7188, 0.875, 0.75, 0.375, 0.75, 0.4375, 0.7188, 0.4375, 0.7188, 0.375, 0.75, 0.8125, 0.75, 0.875, 0.7188, 0.875, 0.7188, 0.8125, 0.75, 0.3125, 0.75, 0.375, 0.7188, 0.375, 0.7188, 0.3125, 0.75, 0.75, 0.75, 0.8125, 0.7188, 0.8125, 0.7188, 0.75, 0.75, 0.25, 0.75, 0.3125, 0.7188, 0.3125, 0.7188, 0.25, 0.75, 0.6875, 0.75, 0.75, 0.7188, 0.75, 0.7188, 0.6875, 0.7188, 0.75, 0.7188, 0.8125, 0.6875, 0.8125, 0.6875, 0.75, 0.7188, 0.25, 0.7188, 0.3125, 0.6875, 0.3125, 0.6875, 0.25, 0.7188, 0.6875, 0.7188, 0.75, 0.6875, 0.75, 0.6875, 0.6875, 0.7188, 0.1875, 0.7188, 0.25, 0.6875, 0.25, 0.6875, 0.1875, 0.7188, 0.625, 0.7188, 0.6875, 0.6875, 0.6875, 0.6875, 0.625, 0.7188, 0.125, 0.7188, 0.1875, 0.6875, 0.1875, 0.6875, 0.125, 0.7188, 0.5625, 0.7188, 0.625, 0.6875, 0.625, 0.6875, 0.5625, 0.7188, 0.0625, 0.7188, 0.125, 0.6875, 0.125, 0.6875, 0.0625, 0.7188, 0.5, 0.7188, 0.5625, 0.6875, 0.5625, 0.6875, 0.5, 0.7188, 0.9375, 0.7031, 1.0, 0.6875, 0.9375, 0.7031, 0.0, 0.7188, 0.0625, 0.6875, 0.0625, 0.7188, 0.4375, 0.7188, 0.5, 0.6875, 0.5, 0.6875, 0.4375, 0.7188, 0.875, 0.7188, 0.9375, 0.6875, 0.9375, 0.6875, 0.875, 0.7188, 0.375, 0.7188, 0.4375, 0.6875, 0.4375, 0.6875, 0.375, 0.7188, 0.8125, 0.7188, 0.875, 0.6875, 0.875, 0.6875, 0.8125, 0.7188, 0.3125, 0.7188, 0.375, 0.6875, 0.375, 0.6875, 0.3125, 0.6875, 0.5, 0.6875, 0.5625, 0.6562, 0.5625, 0.6562, 0.5, 0.6875, 0.9375, 0.6719, 1.0, 0.6562, 0.9375, 0.6719, 0.0, 0.6875, 0.0625, 0.6562, 0.0625, 0.6875, 0.4375, 0.6875, 0.5, 0.6562, 0.5, 0.6562, 0.4375, 0.6875, 0.875, 0.6875, 0.9375, 0.6562, 0.9375, 0.6562, 0.875, 0.6875, 0.375, 0.6875, 0.4375, 0.6562, 0.4375, 0.6562, 0.375, 0.6875, 0.8125, 0.6875, 0.875, 0.6562, 0.875, 0.6562, 0.8125, 0.6875, 0.3125, 0.6875, 0.375, 0.6562, 0.375, 0.6562, 0.3125, 0.6875, 0.75, 0.6875, 0.8125, 0.6562, 0.8125, 0.6562, 0.75, 0.6875, 0.25, 0.6875, 0.3125, 0.6562, 0.3125, 0.6562, 0.25, 0.6875, 0.6875, 0.6875, 0.75, 0.6562, 0.75, 0.6562, 0.6875, 0.6875, 0.1875, 0.6875, 0.25, 0.6562, 0.25, 0.6562, 0.1875, 0.6875, 0.625, 0.6875, 0.6875, 0.6562, 0.6875, 0.6562, 0.625, 0.6875, 0.125, 0.6875, 0.1875, 0.6562, 0.1875, 0.6562, 0.125, 0.6875, 0.5625, 0.6875, 0.625, 0.6562, 0.625, 0.6562, 0.5625, 0.6875, 0.0625, 0.6875, 0.125, 0.6562, 0.125, 0.6562, 0.0625, 0.6562, 0.25, 0.6562, 0.3125, 0.625, 0.3125, 0.625, 0.25, 0.6562, 0.6875, 0.6562, 0.75, 0.625, 0.75, 0.625, 0.6875, 0.6562, 0.1875, 0.6562, 0.25, 0.625, 0.25, 0.625, 0.1875, 0.6562, 0.625, 0.6562, 0.6875, 0.625, 0.6875, 0.625, 0.625, 0.6562, 0.125, 0.6562, 0.1875, 0.625, 0.1875, 0.625, 0.125, 0.6562, 0.5625, 0.6562, 0.625, 0.625, 0.625, 0.625, 0.5625, 0.6562, 0.0625, 0.6562, 0.125, 0.625, 0.125, 0.625, 0.0625, 0.6562, 0.5, 0.6562, 0.5625, 0.625, 0.5625, 0.625, 0.5, 0.6562, 0.9375, 0.6406, 1.0, 0.625, 0.9375, 0.6406, 0.0, 0.6562, 0.0625, 0.625, 0.0625, 0.6562, 0.4375, 0.6562, 0.5, 0.625, 0.5, 0.625, 0.4375, 0.6562, 0.875, 0.6562, 0.9375, 0.625, 0.9375, 0.625, 0.875, 0.6562, 0.375, 0.6562, 0.4375, 0.625, 0.4375, 0.625, 0.375, 0.6562, 0.8125, 0.6562, 0.875, 0.625, 0.875, 0.625, 0.8125, 0.6562, 0.3125, 0.6562, 0.375, 0.625, 0.375, 0.625, 0.3125, 0.6562, 0.75, 0.6562, 0.8125, 0.625, 0.8125, 0.625, 0.75, 0.6094, 0.0, 0.625, 0.0625, 0.5937, 0.0625, 0.625, 0.4375, 0.625, 0.5, 0.5938, 0.5, 0.5938, 0.4375, 0.625, 0.875, 0.625, 0.9375, 0.5937, 0.9375, 0.5937, 0.875, 0.625, 0.375, 0.625, 0.4375, 0.5938, 0.4375, 0.5938, 0.375, 0.625, 0.8125, 0.625, 0.875, 0.5937, 0.875, 0.5938, 0.8125, 0.625, 0.3125, 0.625, 0.375, 0.5938, 0.375, 0.5938, 0.3125, 0.625, 0.75, 0.625, 0.8125, 0.5938, 0.8125, 0.5938, 0.75, 0.625, 0.25, 0.625, 0.3125, 0.5938, 0.3125, 0.5938, 0.25, 0.625, 0.6875, 0.625, 0.75, 0.5938, 0.75, 0.5938, 0.6875, 0.625, 0.1875, 0.625, 0.25, 0.5938, 0.25, 0.5938, 0.1875, 0.625, 0.625, 0.625, 0.6875, 0.5938, 0.6875, 0.5938, 0.625, 0.625, 0.125, 0.625, 0.1875, 0.5938, 0.1875, 0.5938, 0.125, 0.625, 0.5625, 0.625, 0.625, 0.5938, 0.625, 0.5938, 0.5625, 0.625, 0.0625, 0.625, 0.125, 0.5938, 0.125, 0.5937, 0.0625, 0.625, 0.5, 0.625, 0.5625, 0.5938, 0.5625, 0.5938, 0.5, 0.625, 0.9375, 0.6094, 1.0, 0.5937, 0.9375, 0.5938, 0.1875, 0.5938, 0.25, 0.5625, 0.25, 0.5625, 0.1875, 0.5938, 0.625, 0.5938, 0.6875, 0.5755, 0.6875, 0.5773, 0.6379, 0.5737, 0.625, 0.5938, 0.125, 0.5938, 0.1875, 0.5625, 0.1875, 0.5625, 0.125, 0.5938, 0.5625, 0.5938, 0.625, 0.5737, 0.625, 0.5698, 0.6056, 0.5625, 0.6063, 0.5625, 0.5625, 0.5937, 0.0625, 0.5938, 0.125, 0.5625, 0.125, 0.5625, 0.0625, 0.5938, 0.5, 0.5938, 0.5625, 0.5625, 0.5625, 0.5625, 0.5, 0.5937, 0.9375, 0.5781, 1.0, 0.5625, 0.9375, 0.5781, 0.0, 0.5937, 0.0625, 0.5625, 0.0625, 0.5938, 0.4375, 0.5938, 0.5, 0.5625, 0.5, 0.5625, 0.4375, 0.5937, 0.875, 0.5937, 0.9375, 0.5625, 0.9375, 0.5625, 0.875, 0.5938, 0.375, 0.5938, 0.4375, 0.5625, 0.4375, 0.5625, 0.375, 0.5938, 0.8125, 0.5937, 0.875, 0.5625, 0.875, 0.5625, 0.8125, 0.5938, 0.3125, 0.5938, 0.375, 0.5625, 0.375, 0.5625, 0.3125, 0.5938, 0.75, 0.5938, 0.8125, 0.5625, 0.8125, 0.5625, 0.75, 0.5938, 0.25, 0.5938, 0.3125, 0.5625, 0.3125, 0.5625, 0.25, 0.5938, 0.6875, 0.5938, 0.75, 0.5625, 0.75, 0.5625, 0.7258, 0.5729, 0.7244, 0.5765, 0.7058, 0.5755, 0.6875, 0.5625, 0.875, 0.5625, 0.9375, 0.5312, 0.9375, 0.5312, 0.875, 0.5625, 0.375, 0.5625, 0.4375, 0.5312, 0.4375, 0.5312, 0.375, 0.5625, 0.8125, 0.5625, 0.875, 0.5312, 0.875, 0.5312, 0.8125, 0.5625, 0.3125, 0.5625, 0.375, 0.5312, 0.375, 0.5312, 0.3125, 0.5625, 0.75, 0.5625, 0.8125, 0.5312, 0.8125, 0.5312, 0.75, 0.5625, 0.25, 0.5625, 0.3125, 0.5312, 0.3125, 0.5312, 0.25, 0.5625, 0.6875, 0.5625, 0.7258, 0.5472, 0.7271, 0.54, 0.7039, 0.5392, 0.6875, 0.5625, 0.1875, 0.5625, 0.25, 0.5312, 0.25, 0.5312, 0.1875, 0.5625, 0.625, 0.5625, 0.6875, 0.5392, 0.6875, 0.539, 0.6345, 0.5423, 0.625, 0.5625, 0.125, 0.5625, 0.1875, 0.5312, 0.1875, 0.5312, 0.125, 0.5625, 0.5625, 0.5625, 0.6063, 0.5496, 0.606, 0.5423, 0.625, 0.5312, 0.625, 0.5312, 0.5625, 0.5625, 0.0625, 0.5625, 0.125, 0.5312, 0.125, 0.5312, 0.0625, 0.5625, 0.5, 0.5625, 0.5625, 0.5312, 0.5625, 0.5312, 0.5, 0.5367, 0.5, 0.545, 0.5295, 0.5519, 0.5221, 0.5459, 0.5, 0.5625, 0.9375, 0.5469, 1.0, 0.5312, 0.9375, 0.5469, 0.0, 0.5625, 0.0625, 0.5312, 0.0625, 0.5625, 0.4375, 0.5625, 0.5, 0.5459, 0.5, 0.5431, 0.4838, 0.5312, 0.4755, 0.5312, 0.4375, 0.5312, 0.625, 0.5312, 0.6875, 0.5, 0.6875, 0.5, 0.625, 0.5312, 0.125, 0.5312, 0.1875, 0.5, 0.1875, 0.5, 0.125, 0.5312, 0.5625, 0.5312, 0.625, 0.5, 0.625, 0.5, 0.5625, 0.5312, 0.0625, 0.5312, 0.125, 0.5, 0.125, 0.5, 0.0625, 0.5312, 0.5, 0.5312, 0.5625, 0.5, 0.5625, 0.5, 0.5, 0.5312, 0.9375, 0.5156, 1.0, 0.5, 0.9375, 0.5156, 0.0, 0.5312, 0.0625, 0.5, 0.0625, 0.5312, 0.4375, 0.5312, 0.4755, 0.5251, 0.4688, 0.5062, 0.4592, 0.5, 0.4599, 0.5, 0.4375, 0.5312, 0.875, 0.5312, 0.9375, 0.5, 0.9375, 0.5, 0.875, 0.5312, 0.375, 0.5312, 0.4375, 0.5, 0.4375, 0.5, 0.375, 0.5312, 0.8125, 0.5312, 0.875, 0.5, 0.875, 0.5, 0.8125, 0.5312, 0.3125, 0.5312, 0.375, 0.5, 0.375, 0.5, 0.3125, 0.5312, 0.75, 0.5312, 0.8125, 0.5, 0.8125, 0.5, 0.75, 0.5312, 0.25, 0.5312, 0.3125, 0.5, 0.3125, 0.5, 0.25, 0.5312, 0.6875, 0.5312, 0.75, 0.5, 0.75, 0.5, 0.6875, 0.5312, 0.1875, 0.5312, 0.25, 0.5, 0.25, 0.5, 0.1875, 0.5, 0.375, 0.5, 0.4375, 0.4688, 0.4375, 0.4687, 0.375, 0.5, 0.8125, 0.5, 0.875, 0.4687, 0.875, 0.4687, 0.8125, 0.5, 0.3125, 0.5, 0.375, 0.4687, 0.375, 0.4687, 0.3125, 0.5, 0.75, 0.5, 0.8125, 0.4687, 0.8125, 0.4688, 0.75, 0.5, 0.25, 0.5, 0.3125, 0.4687, 0.3125, 0.4688, 0.25, 0.5, 0.6875, 0.5, 0.75, 0.4688, 0.75, 0.4687, 0.6875, 0.5, 0.1875, 0.5, 0.25, 0.4688, 0.25, 0.4687, 0.1875, 0.5, 0.625, 0.5, 0.6875, 0.4687, 0.6875, 0.4688, 0.625, 0.5, 0.125, 0.5, 0.1875, 0.4687, 0.1875, 0.4687, 0.125, 0.5, 0.5625, 0.5, 0.625, 0.4688, 0.625, 0.4688, 0.5625, 0.5, 0.0625, 0.5, 0.125, 0.4687, 0.125, 0.4687, 0.0625, 0.5, 0.5, 0.5, 0.5625, 0.4688, 0.5625, 0.4687, 0.5, 0.5, 0.9375, 0.4844, 1.0, 0.4687, 0.9375, 0.4844, 0.0, 0.5, 0.0625, 0.4687, 0.0625, 0.5, 0.4375, 0.5, 0.4599, 0.4949, 0.4589, 0.4716, 0.47, 0.4688, 0.4755, 0.4688, 0.4375, 0.5, 0.875, 0.5, 0.9375, 0.4687, 0.9375, 0.4687, 0.875, 0.4687, 0.125, 0.4687, 0.1875, 0.4375, 0.1875, 0.4375, 0.125, 0.4688, 0.5625, 0.4688, 0.625, 0.4538, 0.625, 0.4519, 0.6119, 0.4436, 0.5996, 0.4375, 0.6013, 0.4375, 0.5625, 0.4687, 0.0625, 0.4687, 0.125, 0.4375, 0.125, 0.4375, 0.0625, 0.4687, 0.5, 0.4688, 0.5625, 0.4375, 0.5625, 0.4375, 0.5, 0.4558, 0.5, 0.4479, 0.5181, 0.4526, 0.5261, 0.4582, 0.5099, 0.4646, 0.5, 0.4687, 0.9375, 0.4531, 1.0, 0.4375, 0.9375, 0.4531, 0.0, 0.4687, 0.0625, 0.4375, 0.0625, 0.4688, 0.4375, 0.4688, 0.4755, 0.4593, 0.4892, 0.4558, 0.5, 0.4375, 0.5, 0.4375, 0.4375, 0.4687, 0.875, 0.4687, 0.9375, 0.4375, 0.9375, 0.4375, 0.875, 0.4687, 0.375, 0.4688, 0.4375, 0.4375, 0.4375, 0.4375, 0.375, 0.4687, 0.8125, 0.4687, 0.875, 0.4375, 0.875, 0.4375, 0.8125, 0.4687, 0.3125, 0.4687, 0.375, 0.4375, 0.375, 0.4375, 0.3125, 0.4688, 0.75, 0.4687, 0.8125, 0.4375, 0.8125, 0.4375, 0.75, 0.4688, 0.25, 0.4687, 0.3125, 0.4375, 0.3125, 0.4375, 0.25, 0.4687, 0.6875, 0.4688, 0.75, 0.4375, 0.75, 0.4375, 0.7319, 0.4524, 0.7314, 0.4568, 0.7026, 0.4572, 0.6875, 0.4687, 0.1875, 0.4688, 0.25, 0.4375, 0.25, 0.4375, 0.1875, 0.4688, 0.625, 0.4687, 0.6875, 0.4572, 0.6875, 0.4563, 0.6507, 0.4538, 0.625, 0.4375, 0.8125, 0.4375, 0.875, 0.4062, 0.875, 0.4062, 0.8125, 0.4375, 0.3125, 0.4375, 0.375, 0.4062, 0.375, 0.4062, 0.3125, 0.4375, 0.75, 0.4375, 0.8125, 0.4062, 0.8125, 0.4062, 0.75, 0.4375, 0.25, 0.4375, 0.3125, 0.4062, 0.3125, 0.4062, 0.25, 0.4375, 0.6875, 0.4375, 0.7319, 0.4251, 0.7314, 0.4154, 0.7004, 0.4163, 0.6875, 0.4375, 0.1875, 0.4375, 0.25, 0.4062, 0.25, 0.4062, 0.1875, 0.4375, 0.625, 0.4375, 0.6875, 0.4163, 0.6875, 0.4151, 0.6478, 0.4188, 0.625, 0.4375, 0.125, 0.4375, 0.1875, 0.4062, 0.1875, 0.4062, 0.125, 0.4375, 0.5625, 0.4375, 0.6013, 0.427, 0.6024, 0.4196, 0.6112, 0.4188, 0.625, 0.4062, 0.625, 0.4062, 0.5625, 0.4375, 0.0625, 0.4375, 0.125, 0.4062, 0.125, 0.4062, 0.0625, 0.4375, 0.5, 0.4375, 0.5625, 0.4062, 0.5625, 0.4062, 0.5, 0.4375, 0.9375, 0.4219, 1.0, 0.4062, 0.9375, 0.4219, 0.0, 0.4375, 0.0625, 0.4062, 0.0625, 0.4375, 0.4375, 0.4375, 0.5, 0.4062, 0.5, 0.4062, 0.4375, 0.4375, 0.875, 0.4375, 0.9375, 0.4062, 0.9375, 0.4062, 0.875, 0.4375, 0.375, 0.4375, 0.4375, 0.4062, 0.4375, 0.4062, 0.375, 0.4062, 0.5625, 0.4062, 0.625, 0.375, 0.625, 0.375, 0.5625, 0.4062, 0.0625, 0.4062, 0.125, 0.375, 0.125, 0.375, 0.0625, 0.4062, 0.5, 0.4062, 0.5625, 0.375, 0.5625, 0.375, 0.5, 0.4062, 0.9375, 0.3906, 1.0, 0.375, 0.9375, 0.3906, 0.0, 0.4062, 0.0625, 0.375, 0.0625, 0.4062, 0.4375, 0.4062, 0.5, 0.375, 0.5, 0.375, 0.4375, 0.4062, 0.875, 0.4062, 0.9375, 0.375, 0.9375, 0.375, 0.875, 0.4062, 0.375, 0.4062, 0.4375, 0.375, 0.4375, 0.375, 0.375, 0.4062, 0.8125, 0.4062, 0.875, 0.375, 0.875, 0.375, 0.8125, 0.4062, 0.3125, 0.4062, 0.375, 0.375, 0.375, 0.375, 0.3125, 0.4062, 0.75, 0.4062, 0.8125, 0.375, 0.8125, 0.375, 0.75, 0.4062, 0.25, 0.4062, 0.3125, 0.375, 0.3125, 0.375, 0.25, 0.4062, 0.6875, 0.4062, 0.75, 0.375, 0.75, 0.375, 0.6875, 0.4062, 0.1875, 0.4062, 0.25, 0.375, 0.25, 0.375, 0.1875, 0.4062, 0.625, 0.4062, 0.6875, 0.375, 0.6875, 0.375, 0.625, 0.4062, 0.125, 0.4062, 0.1875, 0.375, 0.1875, 0.375, 0.125, 0.375, 0.3125, 0.375, 0.375, 0.3438, 0.375, 0.3438, 0.3125, 0.375, 0.75, 0.375, 0.8125, 0.3438, 0.8125, 0.3438, 0.75, 0.375, 0.25, 0.375, 0.3125, 0.3438, 0.3125, 0.3438, 0.25, 0.375, 0.6875, 0.375, 0.75, 0.3438, 0.75, 0.3438, 0.6875, 0.375, 0.1875, 0.375, 0.25, 0.3438, 0.25, 0.3438, 0.1875, 0.375, 0.625, 0.375, 0.6875, 0.3438, 0.6875, 0.3438, 0.625, 0.375, 0.125, 0.375, 0.1875, 0.3438, 0.1875, 0.3438, 0.125, 0.375, 0.5625, 0.375, 0.625, 0.3438, 0.625, 0.3438, 0.5625, 0.375, 0.0625, 0.375, 0.125, 0.3438, 0.125, 0.3437, 0.0625, 0.375, 0.5, 0.375, 0.5625, 0.3438, 0.5625, 0.3437, 0.5, 0.375, 0.9375, 0.3594, 1.0, 0.3437, 0.9375, 0.3594, 0.0, 0.375, 0.0625, 0.3437, 0.0625, 0.375, 0.4375, 0.375, 0.5, 0.3437, 0.5, 0.3438, 0.4375, 0.375, 0.875, 0.375, 0.9375, 0.3437, 0.9375, 0.3438, 0.875, 0.375, 0.375, 0.375, 0.4375, 0.3438, 0.4375, 0.3438, 0.375, 0.375, 0.8125, 0.375, 0.875, 0.3438, 0.875, 0.3438, 0.8125, 0.3437, 0.0625, 0.3438, 0.125, 0.3125, 0.125, 0.3125, 0.0625, 0.3437, 0.5, 0.3438, 0.5625, 0.3125, 0.5625, 0.3125, 0.5, 0.3437, 0.9375, 0.3281, 1.0, 0.3125, 0.9375, 0.3281, 0.0, 0.3437, 0.0625, 0.3125, 0.0625, 0.3438, 0.4375, 0.3437, 0.5, 0.3125, 0.5, 0.3125, 0.4375, 0.3438, 0.875, 0.3437, 0.9375, 0.3125, 0.9375, 0.3125, 0.875, 0.3438, 0.375, 0.3438, 0.4375, 0.3125, 0.4375, 0.3125, 0.375, 0.3438, 0.8125, 0.3438, 0.875, 0.3125, 0.875, 0.3125, 0.8125, 0.3438, 0.3125, 0.3438, 0.375, 0.3125, 0.375, 0.3125, 0.3125, 0.3438, 0.75, 0.3438, 0.8125, 0.3125, 0.8125, 0.3125, 0.75, 0.3438, 0.25, 0.3438, 0.3125, 0.3125, 0.3125, 0.3125, 0.25, 0.3438, 0.6875, 0.3438, 0.75, 0.3125, 0.75, 0.3125, 0.6875, 0.3438, 0.1875, 0.3438, 0.25, 0.3125, 0.25, 0.3125, 0.1875, 0.3438, 0.625, 0.3438, 0.6875, 0.3125, 0.6875, 0.3125, 0.625, 0.3438, 0.125, 0.3438, 0.1875, 0.3125, 0.1875, 0.3125, 0.125, 0.3438, 0.5625, 0.3438, 0.625, 0.3125, 0.625, 0.3125, 0.5625, 0.3125, 0.25, 0.3125, 0.3125, 0.2812, 0.3125, 0.2812, 0.25, 0.3125, 0.6875, 0.3125, 0.75, 0.2812, 0.75, 0.2812, 0.6875, 0.3125, 0.1875, 0.3125, 0.25, 0.2812, 0.25, 0.2812, 0.1875, 0.3125, 0.625, 0.3125, 0.6875, 0.2812, 0.6875, 0.2812, 0.625, 0.3125, 0.125, 0.3125, 0.1875, 0.2812, 0.1875, 0.2812, 0.125, 0.3125, 0.5625, 0.3125, 0.625, 0.2812, 0.625, 0.2812, 0.5625, 0.3125, 0.0625, 0.3125, 0.125, 0.2812, 0.125, 0.2812, 0.0625, 0.3125, 0.5, 0.3125, 0.5625, 0.2812, 0.5625, 0.2812, 0.5, 0.3125, 0.9375, 0.2969, 1.0, 0.2812, 0.9375, 0.2969, 0.0, 0.3125, 0.0625, 0.2812, 0.0625, 0.3125, 0.4375, 0.3125, 0.5, 0.2812, 0.5, 0.2812, 0.4375, 0.3125, 0.875, 0.3125, 0.9375, 0.2812, 0.9375, 0.2812, 0.875, 0.3125, 0.375, 0.3125, 0.4375, 0.2812, 0.4375, 0.2812, 0.375, 0.3125, 0.8125, 0.3125, 0.875, 0.2812, 0.875, 0.2812, 0.8125, 0.3125, 0.3125, 0.3125, 0.375, 0.2812, 0.375, 0.2812, 0.3125, 0.3125, 0.75, 0.3125, 0.8125, 0.2812, 0.8125, 0.2812, 0.75, 0.2812, 0.9375, 0.2656, 1.0, 0.25, 0.9375, 0.2656, 0.0, 0.2812, 0.0625, 0.25, 0.0625, 0.2812, 0.4375, 0.2812, 0.5, 0.25, 0.5, 0.25, 0.4375, 0.2812, 0.875, 0.2812, 0.9375, 0.25, 0.9375, 0.25, 0.875, 0.2812, 0.375, 0.2812, 0.4375, 0.25, 0.4375, 0.25, 0.375, 0.2812, 0.8125, 0.2812, 0.875, 0.25, 0.875, 0.25, 0.8125, 0.2812, 0.3125, 0.2812, 0.375, 0.25, 0.375, 0.25, 0.3125, 0.2812, 0.75, 0.2812, 0.8125, 0.25, 0.8125, 0.25, 0.75, 0.2812, 0.25, 0.2812, 0.3125, 0.25, 0.3125, 0.25, 0.25, 0.2812, 0.6875, 0.2812, 0.75, 0.25, 0.75, 0.25, 0.6875, 0.2812, 0.1875, 0.2812, 0.25, 0.25, 0.25, 0.25, 0.1875, 0.2812, 0.625, 0.2812, 0.6875, 0.25, 0.6875, 0.25, 0.625, 0.2812, 0.125, 0.2812, 0.1875, 0.25, 0.1875, 0.25, 0.125, 0.2812, 0.5625, 0.2812, 0.625, 0.25, 0.625, 0.25, 0.5625, 0.2812, 0.0625, 0.2812, 0.125, 0.25, 0.125, 0.25, 0.0625, 0.2812, 0.5, 0.2812, 0.5625, 0.25, 0.5625, 0.25, 0.5, 0.25, 0.6875, 0.25, 0.75, 0.2188, 0.75, 0.2188, 0.6875, 0.25, 0.1875, 0.25, 0.25, 0.2188, 0.25, 0.2188, 0.1875, 0.25, 0.625, 0.25, 0.6875, 0.2188, 0.6875, 0.2188, 0.625, 0.25, 0.125, 0.25, 0.1875, 0.2188, 0.1875, 0.2188, 0.125, 0.25, 0.5625, 0.25, 0.625, 0.2188, 0.625, 0.2188, 0.5625, 0.25, 0.0625, 0.25, 0.125, 0.2188, 0.125, 0.2188, 0.0625, 0.25, 0.5, 0.25, 0.5625, 0.2188, 0.5625, 0.2187, 0.5, 0.25, 0.9375, 0.2344, 1.0, 0.2188, 0.9375, 0.2344, 0.0, 0.25, 0.0625, 0.2188, 0.0625, 0.25, 0.4375, 0.25, 0.5, 0.2187, 0.5, 0.2188, 0.4375, 0.25, 0.875, 0.25, 0.9375, 0.2188, 0.9375, 0.2188, 0.875, 0.25, 0.375, 0.25, 0.4375, 0.2188, 0.4375, 0.2188, 0.375, 0.25, 0.8125, 0.25, 0.875, 0.2188, 0.875, 0.2188, 0.8125, 0.25, 0.3125, 0.25, 0.375, 0.2188, 0.375, 0.2188, 0.3125, 0.25, 0.75, 0.25, 0.8125, 0.2188, 0.8125, 0.2188, 0.75, 0.25, 0.25, 0.25, 0.3125, 0.2188, 0.3125, 0.2188, 0.25, 0.2188, 0.4375, 0.2187, 0.5, 0.1875, 0.5, 0.1875, 0.4375, 0.2188, 0.875, 0.2188, 0.9375, 0.1875, 0.9375, 0.1875, 0.875, 0.2188, 0.375, 0.2188, 0.4375, 0.1875, 0.4375, 0.1875, 0.375, 0.2188, 0.8125, 0.2188, 0.875, 0.1875, 0.875, 0.1875, 0.8125, 0.2188, 0.3125, 0.2188, 0.375, 0.1875, 0.375, 0.1875, 0.3125, 0.2188, 0.75, 0.2188, 0.8125, 0.1875, 0.8125, 0.1875, 0.75, 0.2188, 0.25, 0.2188, 0.3125, 0.1875, 0.3125, 0.1875, 0.25, 0.2188, 0.6875, 0.2188, 0.75, 0.1875, 0.75, 0.1875, 0.6875, 0.2188, 0.1875, 0.2188, 0.25, 0.1875, 0.25, 0.1875, 0.1875, 0.2188, 0.625, 0.2188, 0.6875, 0.1875, 0.6875, 0.1875, 0.625, 0.2188, 0.125, 0.2188, 0.1875, 0.1875, 0.1875, 0.1875, 0.125, 0.2188, 0.5625, 0.2188, 0.625, 0.1875, 0.625, 0.1875, 0.5625, 0.2188, 0.0625, 0.2188, 0.125, 0.1875, 0.125, 0.1875, 0.0625, 0.2187, 0.5, 0.2188, 0.5625, 0.1875, 0.5625, 0.1875, 0.5, 0.2188, 0.9375, 0.2031, 1.0, 0.1875, 0.9375, 0.2031, 0.0, 0.2188, 0.0625, 0.1875, 0.0625, 0.1875, 0.1875, 0.1875, 0.25, 0.1563, 0.25, 0.1562, 0.1875, 0.1875, 0.625, 0.1875, 0.6875, 0.1563, 0.6875, 0.1563, 0.625, 0.1875, 0.125, 0.1875, 0.1875, 0.1562, 0.1875, 0.1563, 0.125, 0.1875, 0.5625, 0.1875, 0.625, 0.1563, 0.625, 0.1563, 0.5625, 0.1875, 0.0625, 0.1875, 0.125, 0.1563, 0.125, 0.1563, 0.0625, 0.1875, 0.5, 0.1875, 0.5625, 0.1563, 0.5625, 0.1562, 0.5, 0.1875, 0.9375, 0.1719, 1.0, 0.1563, 0.9375, 0.1719, 0.0, 0.1875, 0.0625, 0.1563, 0.0625, 0.1875, 0.4375, 0.1875, 0.5, 0.1562, 0.5, 0.1563, 0.4375, 0.1875, 0.875, 0.1875, 0.9375, 0.1563, 0.9375, 0.1563, 0.875, 0.1875, 0.375, 0.1875, 0.4375, 0.1563, 0.4375, 0.1562, 0.375, 0.1875, 0.8125, 0.1875, 0.875, 0.1563, 0.875, 0.1562, 0.8125, 0.1875, 0.3125, 0.1875, 0.375, 0.1562, 0.375, 0.1563, 0.3125, 0.1875, 0.75, 0.1875, 0.8125, 0.1562, 0.8125, 0.1563, 0.75, 0.1875, 0.25, 0.1875, 0.3125, 0.1563, 0.3125, 0.1563, 0.25, 0.1875, 0.6875, 0.1875, 0.75, 0.1563, 0.75, 0.1563, 0.6875, 0.1563, 0.875, 0.1563, 0.9375, 0.125, 0.9375, 0.125, 0.875, 0.1562, 0.375, 0.1563, 0.4375, 0.125, 0.4375, 0.125, 0.375, 0.1562, 0.8125, 0.1563, 0.875, 0.125, 0.875, 0.125, 0.8125, 0.1563, 0.3125, 0.1562, 0.375, 0.125, 0.375, 0.125, 0.3125, 0.1563, 0.75, 0.1562, 0.8125, 0.125, 0.8125, 0.125, 0.75, 0.1563, 0.25, 0.1563, 0.3125, 0.125, 0.3125, 0.125, 0.25, 0.1563, 0.6875, 0.1563, 0.75, 0.125, 0.75, 0.125, 0.6875, 0.1562, 0.1875, 0.1563, 0.25, 0.125, 0.25, 0.125, 0.1875, 0.1563, 0.625, 0.1563, 0.6875, 0.125, 0.6875, 0.125, 0.625, 0.1563, 0.125, 0.1562, 0.1875, 0.125, 0.1875, 0.125, 0.125, 0.1563, 0.5625, 0.1563, 0.625, 0.125, 0.625, 0.125, 0.5625, 0.1563, 0.0625, 0.1563, 0.125, 0.125, 0.125, 0.125, 0.0625, 0.1562, 0.5, 0.1563, 0.5625, 0.125, 0.5625, 0.125, 0.5, 0.1563, 0.9375, 0.1406, 1.0, 0.125, 0.9375, 0.1406, 0.0, 0.1563, 0.0625, 0.125, 0.0625, 0.1563, 0.4375, 0.1562, 0.5, 0.125, 0.5, 0.125, 0.4375, 0.125, 0.625, 0.125, 0.6875, 0.09375, 0.6875, 0.09375, 0.625, 0.125, 0.125, 0.125, 0.1875, 0.09375, 0.1875, 0.09375, 0.125, 0.125, 0.5625, 0.125, 0.625, 0.09375, 0.625, 0.09375, 0.5625, 0.125, 0.0625, 0.125, 0.125, 0.09375, 0.125, 0.09375, 0.0625, 0.125, 0.5, 0.125, 0.5625, 0.09375, 0.5625, 0.09375, 0.5, 0.125, 0.9375, 0.1094, 1.0, 0.09375, 0.9375, 0.1094, 0.0, 0.125, 0.0625, 0.09375, 0.0625, 0.125, 0.4375, 0.125, 0.5, 0.09375, 0.5, 0.09375, 0.4375, 0.125, 0.875, 0.125, 0.9375, 0.09375, 0.9375, 0.09375, 0.875, 0.125, 0.375, 0.125, 0.4375, 0.09375, 0.4375, 0.09375, 0.375, 0.125, 0.8125, 0.125, 0.875, 0.09375, 0.875, 0.09375, 0.8125, 0.125, 0.3125, 0.125, 0.375, 0.09375, 0.375, 0.09375, 0.3125, 0.125, 0.75, 0.125, 0.8125, 0.09375, 0.8125, 0.09375, 0.75, 0.125, 0.25, 0.125, 0.3125, 0.09375, 0.3125, 0.09375, 0.25, 0.125, 0.6875, 0.125, 0.75, 0.09375, 0.75, 0.09375, 0.6875, 0.125, 0.1875, 0.125, 0.25, 0.09375, 0.25, 0.09375, 0.1875, 0.09375, 0.375, 0.09375, 0.4375, 0.0625, 0.4375, 0.0625, 0.375, 0.09375, 0.8125, 0.09375, 0.875, 0.0625, 0.875, 0.0625, 0.8125, 0.09375, 0.3125, 0.09375, 0.375, 0.0625, 0.375, 0.0625, 0.3125, 0.09375, 0.75, 0.09375, 0.8125, 0.0625, 0.8125, 0.0625, 0.75, 0.09375, 0.25, 0.09375, 0.3125, 0.0625, 0.3125, 0.0625, 0.25, 0.09375, 0.6875, 0.09375, 0.75, 0.0625, 0.75, 0.0625, 0.6875, 0.09375, 0.1875, 0.09375, 0.25, 0.0625, 0.25, 0.0625, 0.1875, 0.09375, 0.625, 0.09375, 0.6875, 0.0625, 0.6875, 0.0625, 0.625, 0.09375, 0.125, 0.09375, 0.1875, 0.0625, 0.1875, 0.0625, 0.125, 0.09375, 0.5625, 0.09375, 0.625, 0.0625, 0.625, 0.0625, 0.5625, 0.09375, 0.0625, 0.09375, 0.125, 0.0625, 0.125, 0.0625, 0.0625, 0.09375, 0.5, 0.09375, 0.5625, 0.0625, 0.5625, 0.0625, 0.5, 0.09375, 0.9375, 0.07813, 1.0, 0.0625, 0.9375, 0.07813, 0.0, 0.09375, 0.0625, 0.0625, 0.0625, 0.09375, 0.4375, 0.09375, 0.5, 0.0625, 0.5, 0.0625, 0.4375, 0.09375, 0.875, 0.09375, 0.9375, 0.0625, 0.9375, 0.0625, 0.875, 0.0625, 0.125, 0.0625, 0.1875, 0.03125, 0.1875, 0.03125, 0.125, 0.0625, 0.5625, 0.0625, 0.625, 0.03125, 0.625, 0.03125, 0.5625, 0.0625, 0.0625, 0.0625, 0.125, 0.03125, 0.125, 0.03125, 0.0625, 0.0625, 0.5, 0.0625, 0.5625, 0.03125, 0.5625, 0.03125, 0.5, 0.0625, 0.9375, 0.04688, 1.0, 0.03125, 0.9375, 0.04688, 0.0, 0.0625, 0.0625, 0.03125, 0.0625, 0.0625, 0.4375, 0.0625, 0.5, 0.03125, 0.5, 0.03125, 0.4375, 0.0625, 0.875, 0.0625, 0.9375, 0.03125, 0.9375, 0.03125, 0.875, 0.0625, 0.375, 0.0625, 0.4375, 0.03125, 0.4375, 0.03125, 0.375, 0.0625, 0.8125, 0.0625, 0.875, 0.03125, 0.875, 0.03125, 0.8125, 0.0625, 0.3125, 0.0625, 0.375, 0.03125, 0.375, 0.03125, 0.3125, 0.0625, 0.75, 0.0625, 0.8125, 0.03125, 0.8125, 0.03125, 0.75, 0.0625, 0.25, 0.0625, 0.3125, 0.03125, 0.3125, 0.03125, 0.25, 0.0625, 0.6875, 0.0625, 0.75, 0.03125, 0.75, 0.03125, 0.6875, 0.0625, 0.1875, 0.0625, 0.25, 0.03125, 0.25, 0.03125, 0.1875, 0.0625, 0.625, 0.0625, 0.6875, 0.03125, 0.6875, 0.03125, 0.625, 0.03125, 0.3125, 0.03125, 0.375, 0.0, 0.375, 2.98e-08, 0.3125, 0.03125, 0.75, 0.03125, 0.8125, 0.0, 0.8125, 2.98e-08, 0.75, 0.03125, 0.25, 0.03125, 0.3125, 2.98e-08, 0.3125, 2.98e-08, 0.25, 0.03125, 0.6875, 0.03125, 0.75, 2.98e-08, 0.75, 2.98e-08, 0.6875, 0.03125, 0.1875, 0.03125, 0.25, 2.98e-08, 0.25, 0.0, 0.1875, 0.03125, 0.625, 0.03125, 0.6875, 2.98e-08, 0.6875, 2.98e-08, 0.625, 0.03125, 0.125, 0.03125, 0.1875, 0.0, 0.1875, 2.98e-08, 0.125, 0.03125, 0.5625, 0.03125, 0.625, 2.98e-08, 0.625, 0.0, 0.5625, 0.03125, 0.0625, 0.03125, 0.125, 2.98e-08, 0.125, 8.941e-08, 0.0625, 0.03125, 0.5, 0.03125, 0.5625, 0.0, 0.5625, 0.0, 0.5, 0.03125, 0.9375, 0.01563, 1.0, 8.941e-08, 0.9375, 0.01563, 0.0, 0.03125, 0.0625, 8.941e-08, 0.0625, 0.03125, 0.4375, 0.03125, 0.5, 0.0, 0.5, 0.0, 0.4375, 0.03125, 0.875, 0.03125, 0.9375, 8.941e-08, 0.9375, 2.98e-08, 0.875, 0.03125, 0.375, 0.03125, 0.4375, 0.0, 0.4375, 0.0, 0.375, 0.03125, 0.8125, 0.03125, 0.875, 2.98e-08, 0.875, 0.0, 0.8125, 1.0, 0.0625, 1.0, 0.125, 0.9688, 0.125, 0.9688, 0.0625, 1.0, 0.5, 1.0, 0.5625, 0.9688, 0.5625, 0.9687, 0.5, 1.0, 0.9375, 0.9844, 1.0, 0.9688, 0.9375, 0.9844, 0.0, 1.0, 0.0625, 0.9688, 0.0625, 1.0, 0.4375, 1.0, 0.5, 0.9687, 0.5, 0.9688, 0.4375, 1.0, 0.875, 1.0, 0.9375, 0.9688, 0.9375, 0.9688, 0.875, 1.0, 0.375, 1.0, 0.4375, 0.9688, 0.4375, 0.9687, 0.375, 1.0, 0.8125, 1.0, 0.875, 0.9688, 0.875, 0.9688, 0.8125, 1.0, 0.3125, 1.0, 0.375, 0.9687, 0.375, 0.9688, 0.3125, 1.0, 0.75, 1.0, 0.8125, 0.9688, 0.8125, 0.9688, 0.75, 1.0, 0.25, 1.0, 0.3125, 0.9688, 0.3125, 0.9688, 0.25, 1.0, 0.6875, 1.0, 0.75, 0.9688, 0.75, 0.9688, 0.6875, 1.0, 0.1875, 1.0, 0.25, 0.9688, 0.25, 0.9688, 0.1875, 1.0, 0.625, 1.0, 0.6875, 0.9688, 0.6875, 0.9688, 0.625, 1.0, 0.125, 1.0, 0.1875, 0.9688, 0.1875, 0.9688, 0.125, 1.0, 0.5625, 1.0, 0.625, 0.9688, 0.625, 0.9688, 0.5625, 0.9688, 0.75, 0.9688, 0.8125, 0.9375, 0.8125, 0.9375, 0.75, 0.9688, 0.25, 0.9688, 0.3125, 0.9375, 0.3125, 0.9375, 0.25, 0.9688, 0.6875, 0.9688, 0.75, 0.9375, 0.75, 0.9375, 0.6875, 0.9688, 0.1875, 0.9688, 0.25, 0.9375, 0.25, 0.9375, 0.1875, 0.9688, 0.625, 0.9688, 0.6875, 0.9375, 0.6875, 0.9375, 0.625, 0.9688, 0.125, 0.9688, 0.1875, 0.9375, 0.1875, 0.9375, 0.125, 0.9688, 0.5625, 0.9688, 0.625, 0.9375, 0.625, 0.9375, 0.5625, 0.9688, 0.0625, 0.9688, 0.125, 0.9375, 0.125, 0.9375, 0.0625, 0.9687, 0.5, 0.9688, 0.5625, 0.9375, 0.5625, 0.9375, 0.5, 0.9688, 0.9375, 0.9531, 1.0, 0.9375, 0.9375, 0.9531, 0.0, 0.9688, 0.0625, 0.9375, 0.0625, 0.9688, 0.4375, 0.9687, 0.5, 0.9375, 0.5, 0.9375, 0.4375, 0.9688, 0.875, 0.9688, 0.9375, 0.9375, 0.9375, 0.9375, 0.875, 0.9687, 0.375, 0.9688, 0.4375, 0.9375, 0.4375, 0.9375, 0.375, 0.9688, 0.8125, 0.9688, 0.875, 0.9375, 0.875, 0.9375, 0.8125, 0.9688, 0.3125, 0.9687, 0.375, 0.9375, 0.375, 0.9375, 0.3125, 0.9375, 0.5, 0.9375, 0.5625, 0.9062, 0.5625, 0.9062, 0.5, 0.9375, 0.9375, 0.9219, 1.0, 0.9062, 0.9375, 0.9219, 0.0, 0.9375, 0.0625, 0.9062, 0.0625, 0.9375, 0.4375, 0.9375, 0.5, 0.9062, 0.5, 0.9062, 0.4375, 0.9375, 0.875, 0.9375, 0.9375, 0.9062, 0.9375, 0.9062, 0.875, 0.9375, 0.375, 0.9375, 0.4375, 0.9062, 0.4375, 0.9062, 0.375, 0.9375, 0.8125, 0.9375, 0.875, 0.9062, 0.875, 0.9062, 0.8125, 0.9375, 0.3125, 0.9375, 0.375, 0.9062, 0.375, 0.9062, 0.3125, 0.9375, 0.75, 0.9375, 0.8125, 0.9062, 0.8125, 0.9062, 0.75, 0.9375, 0.25, 0.9375, 0.3125, 0.9062, 0.3125, 0.9062, 0.25, 0.9375, 0.6875, 0.9375, 0.75, 0.9062, 0.75, 0.9062, 0.6875, 0.9375, 0.1875, 0.9375, 0.25, 0.9062, 0.25, 0.9062, 0.1875, 0.9375, 0.625, 0.9375, 0.6875, 0.9062, 0.6875, 0.9062, 0.625, 0.9375, 0.125, 0.9375, 0.1875, 0.9062, 0.1875, 0.9062, 0.125, 0.9375, 0.5625, 0.9375, 0.625, 0.9062, 0.625, 0.9062, 0.5625, 0.9375, 0.0625, 0.9375, 0.125, 0.9062, 0.125, 0.9062, 0.0625, 0.9062, 0.25, 0.9062, 0.3125, 0.875, 0.3125, 0.875, 0.25, 0.9062, 0.6875, 0.9062, 0.75, 0.875, 0.75, 0.875, 0.6875, 0.9062, 0.1875, 0.9062, 0.25, 0.875, 0.25, 0.875, 0.1875, 0.9062, 0.625, 0.9062, 0.6875, 0.875, 0.6875, 0.875, 0.625, 0.9062, 0.125, 0.9062, 0.1875, 0.875, 0.1875, 0.875, 0.125, 0.9062, 0.5625, 0.9062, 0.625, 0.875, 0.625, 0.875, 0.5625, 0.9062, 0.0625, 0.9062, 0.125, 0.875, 0.125, 0.875, 0.0625, 0.9062, 0.5, 0.9062, 0.5625, 0.875, 0.5625, 0.875, 0.5, 0.9062, 0.9375, 0.8906, 1.0, 0.875, 0.9375, 0.8906, 0.0, 0.9062, 0.0625, 0.875, 0.0625, 0.9062, 0.4375, 0.9062, 0.5, 0.875, 0.5, 0.875, 0.4375, 0.9062, 0.875, 0.9062, 0.9375, 0.875, 0.9375, 0.875, 0.875, 0.9062, 0.375, 0.9062, 0.4375, 0.875, 0.4375, 0.875, 0.375, 0.9062, 0.8125, 0.9062, 0.875, 0.875, 0.875, 0.875, 0.8125, 0.9062, 0.3125, 0.9062, 0.375, 0.875, 0.375, 0.875, 0.3125, 0.9062, 0.75, 0.9062, 0.8125, 0.875, 0.8125, 0.875, 0.75, 0.875, 0.9375, 0.8594, 1.0, 0.8438, 0.9375, 0.8594, 0.0, 0.875, 0.0625, 0.8438, 0.0625, 0.875, 0.4375, 0.875, 0.5, 0.8437, 0.5, 0.8438, 0.4375, 0.875, 0.875, 0.875, 0.9375, 0.8438, 0.9375, 0.8438, 0.875, 0.875, 0.375, 0.875, 0.4375, 0.8438, 0.4375, 0.8438, 0.375, 0.875, 0.8125, 0.875, 0.875, 0.8438, 0.875, 0.8438, 0.8125, 0.875, 0.3125, 0.875, 0.375, 0.8438, 0.375, 0.8438, 0.3125, 0.875, 0.75, 0.875, 0.8125, 0.8438, 0.8125, 0.8438, 0.75, 0.875, 0.25, 0.875, 0.3125, 0.8438, 0.3125, 0.8438, 0.25, 0.875, 0.6875, 0.875, 0.75, 0.8438, 0.75, 0.8438, 0.6875, 0.875, 0.1875, 0.875, 0.25, 0.8438, 0.25, 0.8438, 0.1875, 0.875, 0.625, 0.875, 0.6875, 0.8438, 0.6875, 0.8438, 0.625, 0.875, 0.125, 0.875, 0.1875, 0.8438, 0.1875, 0.8438, 0.125, 0.875, 0.5625, 0.875, 0.625, 0.8438, 0.625, 0.8438, 0.5625, 0.875, 0.0625, 0.875, 0.125, 0.8438, 0.125, 0.8438, 0.0625, 0.875, 0.5, 0.875, 0.5625, 0.8438, 0.5625, 0.8437, 0.5, 0.8438, 0.6875, 0.8438, 0.75, 0.8125, 0.75, 0.8125, 0.6875, 0.8438, 0.1875, 0.8438, 0.25, 0.8125, 0.25, 0.8125, 0.1875, 0.8438, 0.625, 0.8438, 0.6875, 0.8125, 0.6875, 0.8125, 0.625, 0.8438, 0.125, 0.8438, 0.1875, 0.8125, 0.1875, 0.8125, 0.125, 0.8438, 0.5625, 0.8438, 0.625, 0.8125, 0.625, 0.8125, 0.5625, 0.8438, 0.0625, 0.8438, 0.125, 0.8125, 0.125, 0.8125, 0.0625, 0.8437, 0.5, 0.8438, 0.5625, 0.8125, 0.5625, 0.8125, 0.5, 0.8438, 0.9375, 0.8281, 1.0, 0.8125, 0.9375, 0.8281, 0.0, 0.8438, 0.0625, 0.8125, 0.0625, 0.8438, 0.4375, 0.8437, 0.5, 0.8125, 0.5, 0.8125, 0.4375, 0.8438, 0.875, 0.8438, 0.9375, 0.8125, 0.9375, 0.8125, 0.875, 0.8438, 0.375, 0.8438, 0.4375, 0.8125, 0.4375, 0.8125, 0.375, 0.8438, 0.8125, 0.8438, 0.875, 0.8125, 0.875, 0.8125, 0.8125, 0.8438, 0.3125, 0.8438, 0.375, 0.8125, 0.375, 0.8125, 0.3125, 0.8438, 0.75, 0.8438, 0.8125, 0.8125, 0.8125, 0.8125, 0.75, 0.8438, 0.25, 0.8438, 0.3125, 0.8125, 0.3125, 0.8125, 0.25, 0.8125, 0.4375, 0.8125, 0.5, 0.7812, 0.5, 0.7812, 0.4375, 0.8125, 0.875, 0.8125, 0.9375, 0.7812, 0.9375, 0.7812, 0.875, 0.8125, 0.375, 0.8125, 0.4375, 0.7812, 0.4375, 0.7812, 0.375, 0.8125, 0.8125, 0.8125, 0.875, 0.7812, 0.875, 0.7812, 0.8125, 0.8125, 0.3125, 0.8125, 0.375, 0.7812, 0.375, 0.7812, 0.3125, 0.8125, 0.75, 0.8125, 0.8125, 0.7812, 0.8125, 0.7812, 0.75, 0.8125, 0.25, 0.8125, 0.3125, 0.7812, 0.3125, 0.7812, 0.25, 0.8125, 0.6875, 0.8125, 0.75, 0.7812, 0.75, 0.7812, 0.6875, 0.8125, 0.1875, 0.8125, 0.25, 0.7812, 0.25, 0.7812, 0.1875, 0.8125, 0.625, 0.8125, 0.6875, 0.7812, 0.6875, 0.7812, 0.625, 0.8125, 0.125, 0.8125, 0.1875, 0.7812, 0.1875, 0.7812, 0.125, 0.8125, 0.5625, 0.8125, 0.625, 0.7812, 0.625, 0.7812, 0.5625, 0.8125, 0.0625, 0.8125, 0.125, 0.7812, 0.125, 0.7812, 0.0625, 0.8125, 0.5, 0.8125, 0.5625, 0.7812, 0.5625, 0.7812, 0.5, 0.8125, 0.9375, 0.7969, 1.0, 0.7812, 0.9375, 0.7969, 0.0, 0.8125, 0.0625, 0.7812, 0.0625, 0.7812, 0.1875, 0.7812, 0.25, 0.75, 0.25, 0.75, 0.1875, 0.7812, 0.625, 0.7812, 0.6875, 0.75, 0.6875, 0.75, 0.625, 0.7812, 0.125, 0.7812, 0.1875, 0.75, 0.1875, 0.75, 0.125, 0.7812, 0.5625, 0.7812, 0.625, 0.75, 0.625, 0.75, 0.5625, 0.7812, 0.0625, 0.7812, 0.125, 0.75, 0.125, 0.75, 0.0625, 0.7812, 0.5, 0.7812, 0.5625, 0.75, 0.5625, 0.75, 0.5, 0.7812, 0.9375, 0.7656, 1.0, 0.75, 0.9375, 0.7656, 0.0, 0.7812, 0.0625, 0.75, 0.0625, 0.7812, 0.4375, 0.7812, 0.5, 0.75, 0.5, 0.75, 0.4375, 0.7812, 0.875, 0.7812, 0.9375, 0.75, 0.9375, 0.75, 0.875, 0.7812, 0.375, 0.7812, 0.4375, 0.75, 0.4375, 0.75, 0.375, 0.7812, 0.8125, 0.7812, 0.875, 0.75, 0.875, 0.75, 0.8125, 0.7812, 0.3125, 0.7812, 0.375, 0.75, 0.375, 0.75, 0.3125, 0.7812, 0.75, 0.7812, 0.8125, 0.75, 0.8125, 0.75, 0.75, 0.7812, 0.25, 0.7812, 0.3125, 0.75, 0.3125, 0.75, 0.25, 0.7812, 0.6875, 0.7812, 0.75, 0.75, 0.75, 0.75, 0.6875, 0.4375, 0.6013, 0.4436, 0.5996, 0.4519, 0.6119, 0.4538, 0.625, 0.4375, 0.625, 0.4538, 0.625, 0.4563, 0.6507, 0.4572, 0.6875, 0.4375, 0.6875, 0.4375, 0.625, 0.4188, 0.625, 0.4151, 0.6478, 0.4163, 0.6875, 0.4062, 0.6875, 0.4062, 0.625, 0.4572, 0.6875, 0.4568, 0.7026, 0.4524, 0.7314, 0.4375, 0.7319, 0.4375, 0.6875, 0.4163, 0.6875, 0.4154, 0.7004, 0.4251, 0.7314, 0.4375, 0.7319, 0.4375, 0.75, 0.4062, 0.75, 0.4062, 0.6875, 0.4188, 0.625, 0.4196, 0.6112, 0.427, 0.6024, 0.4375, 0.6013, 0.4375, 0.625, 0.5423, 0.625, 0.539, 0.6345, 0.5392, 0.6875, 0.5312, 0.6875, 0.5312, 0.625, 0.5737, 0.625, 0.5773, 0.6379, 0.5755, 0.6875, 0.5625, 0.6875, 0.5625, 0.625, 0.5755, 0.6875, 0.5765, 0.7058, 0.5729, 0.7244, 0.5625, 0.7258, 0.5625, 0.6875, 0.5392, 0.6875, 0.54, 0.7039, 0.5472, 0.7271, 0.5625, 0.7258, 0.5625, 0.75, 0.5312, 0.75, 0.5312, 0.6875, 0.5423, 0.625, 0.5496, 0.606, 0.5625, 0.6063, 0.5625, 0.625, 0.5625, 0.6063, 0.5698, 0.6056, 0.5737, 0.625, 0.5625, 0.625, 0.5312, 0.4755, 0.5431, 0.4838, 0.5459, 0.5, 0.5367, 0.5, 0.5353, 0.4927, 0.5312, 0.4902, 0.5312, 0.4902, 0.5353, 0.4927, 0.5367, 0.5, 0.5312, 0.5, 0.4688, 0.4755, 0.4716, 0.47, 0.4949, 0.4589, 0.5, 0.4599, 0.5, 0.4739, 0.495, 0.4734, 0.4733, 0.4826, 0.4688, 0.4926, 0.4688, 0.4926, 0.4733, 0.4826, 0.495, 0.4734, 0.5, 0.4739, 0.5, 0.5, 0.4687, 0.5, 0.5459, 0.5, 0.5519, 0.5221, 0.545, 0.5295, 0.5367, 0.5, 0.5, 0.4599, 0.5062, 0.4592, 0.5251, 0.4688, 0.5312, 0.4755, 0.5312, 0.4902, 0.5232, 0.4823, 0.5048, 0.4732, 0.5, 0.4739, 0.5, 0.4739, 0.5048, 0.4732, 0.5232, 0.4823, 0.5312, 0.4902, 0.5312, 0.5, 0.5, 0.5, 0.4558, 0.5, 0.4593, 0.4892, 0.4688, 0.4755, 0.4688, 0.4926, 0.4646, 0.5, 0.4646, 0.5, 0.4688, 0.4926, 0.4687, 0.5, 0.4646, 0.5, 0.4582, 0.5099, 0.4526, 0.5261, 0.4479, 0.5181, 0.4558, 0.5])
me_sphere.materials.append(mat_yello)
me_sphere.materials.append(mat_black)
me_sphere.use_remesh_fix_poles = True
me_sphere.use_remesh_preserve_attributes = False
me_sphere.update()

# ---- objects
ob_light = bpy.data.objects.new('Light', light_light)
ob_camera = bpy.data.objects.new('Camera', cam_camera)
ob_sphere = bpy.data.objects.new('Sphere', me_sphere)

# ---- transforms, parenting, visibility, modifiers, constraints
ob_light.location = (4.076, 1.005, 5.904)
ob_light.rotation_euler = (0.6503, 0.05522, 1.866)
ob_light.lock_rotations_4d = False
ob_light.empty_display_type = 'ARROWS'
ob_light.color = (0.0, 0.0, 0.0, 0.0)
ob_light.lineart.crease_threshold = 0.0
ob_camera.location = (7.359, -6.926, 4.958)
ob_camera.rotation_euler = (1.109, 0.0, 0.8149)
ob_camera.lock_rotations_4d = False
ob_camera.empty_display_type = 'ARROWS'
ob_camera.color = (0.0, 0.0, 0.0, 0.0)
ob_camera.display_type = 'WIRE'
ob_camera.lineart.crease_threshold = 0.0
ob_sphere.location = (0.0, 0.0, 0.0)

# ---- collection membership
col_collection.objects.link(ob_light)
col_collection.objects.link(ob_camera)
col_collection.objects.link(ob_sphere)

# ---- scene / render settings (as saved in the file)
scene.camera = ob_camera
scene.frame_start = 1; scene.frame_end = 250; scene.frame_set(1)
scene.render.engine = 'BLENDER_EEVEE_NEXT'
scene.cycles.use_denoising = False
scene.cycles.samples = 128
scene.cycles.sampling_pattern = 'TABULATED_SOBOL'
scene.cycles.use_adaptive_sampling = False
scene.cycles.use_light_tree = False
scene.view_settings.view_transform = 'Filmic'
bpy.context.view_layer.update()
